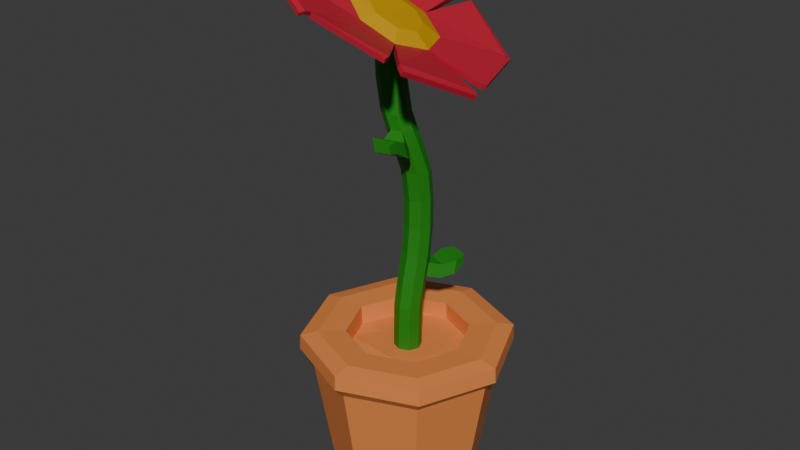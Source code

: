 # Source: flower-pot-red.blend  (saved by Blender 4.0.36; exported with 4.5.12 LTS)
import bpy
from mathutils import Matrix  # noqa: F401  (used for matrix-valued properties, if any)

bpy.ops.wm.read_factory_settings(use_empty=True)
scene = bpy.context.scene
scene.name = 'Scene'

# ---- collections
col_collection = bpy.data.collections.new('Collection'); scene.collection.children.link(col_collection)

# ---- materials (node trees are filled in below, after node groups)
mat_flower = bpy.data.materials.new('flower')
mat_flower.use_transparent_shadow = False
mat_middle = bpy.data.materials.new('middle')
mat_middle.use_transparent_shadow = False
mat_grass = bpy.data.materials.new('grass')
mat_grass.use_transparent_shadow = False
mat_pot = bpy.data.materials.new('pot')
mat_pot.use_transparent_shadow = False

# ---- material node trees
mat_flower.use_nodes = True; mat_flower.node_tree.nodes.clear()
_N = mat_flower.node_tree.nodes; _L = mat_flower.node_tree.links
n0 = _N.new('ShaderNodeBsdfPrincipled'); n0.name = 'Principled BSDF'; n0.location = (10, 300)
n0.inputs[0].default_value = (0.5314, 0.01536, 0.03994, 1.0)
n0.inputs[3].default_value = 1.45
n1 = _N.new('ShaderNodeOutputMaterial'); n1.name = 'Material Output'; n1.location = (300, 300)
_L.new(n0.outputs[0], n1.inputs[0])
n1.is_active_output = True
mat_middle.use_nodes = True; mat_middle.node_tree.nodes.clear()
_N = mat_middle.node_tree.nodes; _L = mat_middle.node_tree.links
n0 = _N.new('ShaderNodeBsdfPrincipled'); n0.name = 'Principled BSDF'; n0.location = (10, 300)
n0.inputs[0].default_value = (0.616, 0.3306, 0.0, 1.0)
n0.inputs[3].default_value = 1.45
n1 = _N.new('ShaderNodeOutputMaterial'); n1.name = 'Material Output'; n1.location = (300, 300)
_L.new(n0.outputs[0], n1.inputs[0])
n1.is_active_output = True
mat_grass.use_nodes = True; mat_grass.node_tree.nodes.clear()
_N = mat_grass.node_tree.nodes; _L = mat_grass.node_tree.links
n0 = _N.new('ShaderNodeBsdfPrincipled'); n0.name = 'Principled BSDF'; n0.location = (10, 300)
n0.inputs[0].default_value = (0.01813, 0.2247, 0.00923, 1.0)
n0.inputs[3].default_value = 1.45
n1 = _N.new('ShaderNodeOutputMaterial'); n1.name = 'Material Output'; n1.location = (300, 300)
_L.new(n0.outputs[0], n1.inputs[0])
n1.is_active_output = True
mat_pot.use_nodes = True; mat_pot.node_tree.nodes.clear()
_N = mat_pot.node_tree.nodes; _L = mat_pot.node_tree.links
n0 = _N.new('ShaderNodeBsdfPrincipled'); n0.name = 'Principled BSDF'; n0.location = (10, 300)
n0.inputs[0].default_value = (0.8001, 0.2505, 0.06562, 1.0)
n0.inputs[3].default_value = 1.45
n1 = _N.new('ShaderNodeOutputMaterial'); n1.name = 'Material Output'; n1.location = (300, 300)
_L.new(n0.outputs[0], n1.inputs[0])
n1.is_active_output = True

# ---- world
world_world = bpy.data.worlds.new('World'); scene.world = world_world
world_world.use_nodes = True; world_world.node_tree.nodes.clear()
_N = world_world.node_tree.nodes; _L = world_world.node_tree.links
n0 = _N.new('ShaderNodeOutputWorld'); n0.name = 'World Output'; n0.location = (300, 300)
n1 = _N.new('ShaderNodeBackground'); n1.name = 'Background'; n1.location = (10, 300)
n1.inputs[0].default_value = (0.05088, 0.05088, 0.05088, 1.0)
_L.new(n1.outputs[0], n0.inputs[0])
n0.is_active_output = True
world_world.color = (0.05088, 0.05088, 0.05088)
world_world.use_sun_shadow = False
world_world.sun_shadow_jitter_overblur = 0.0

# ---- meshes
me_circle = bpy.data.meshes.new('Circle')
me_circle.from_pydata([(0.203, 1.772, -0.2595), (-1.304, 1.258, -0.07206), (-2.058, -0.01345, 0.2216), (-1.544, -1.33, 0.3096), (-0.1118, -1.915, 0.1889), (1.348, -1.429, 0.06012), (2.026, -0.1552, -0.08721), (1.56, 1.186, -0.2359), (0.2033, 1.771, -0.02989), (-1.304, 1.258, 0.1581), (-2.058, -0.01249, 0.4524), (-1.545, -1.328, 0.541), (-0.1124, -1.913, 0.4203), (1.347, -1.428, 0.2909), (2.026, -0.1552, 0.1429), (1.56, 1.185, -0.006284), (0.1392, 1.02, 0.3041), (-0.7519, 0.7268, 0.4014), (-1.193, -0.02885, 0.5535), (-0.8963, -0.819, 0.6167), (-0.04915, -1.171, 0.5732), (0.8342, -0.8814, 0.4976), (1.246, -0.1251, 0.403), (0.9555, 0.6675, 0.3197), (-0.1118, -1.915, 0.1889), (1.348, -1.429, 0.06012), (1.347, -1.428, 0.2909), (-0.1124, -1.913, 0.4203), (-2.058, -0.01345, 0.2216), (-1.544, -1.33, 0.3096), (-1.545, -1.328, 0.541), (-2.058, -0.01249, 0.4524), (0.203, 1.772, -0.2595), (-1.304, 1.258, -0.07206), (-1.304, 1.258, 0.1581), (0.2033, 1.771, -0.02989), (1.56, 1.186, -0.2359), (0.203, 1.772, -0.2595), (0.2033, 1.771, -0.02989), (1.56, 1.185, -0.006284), (1.348, -1.429, 0.06012), (2.026, -0.1552, -0.08721), (2.026, -0.1552, 0.1429), (1.347, -1.428, 0.2909), (-1.544, -1.33, 0.3096), (-0.1118, -1.915, 0.1889), (-0.1124, -1.913, 0.4203), (-1.545, -1.328, 0.541), (-1.304, 1.258, -0.07206), (-2.058, -0.01345, 0.2216), (-2.058, -0.01249, 0.4524), (-1.304, 1.258, 0.1581), (2.026, -0.1552, -0.08721), (1.56, 1.186, -0.2359), (1.56, 1.185, -0.006284), (2.026, -0.1552, 0.1429), (2.489, -3.479, 1.053), (-0.4215, -4.517, 1.062), (-0.4167, -4.515, 1.283), (2.489, -3.479, 1.283), (-3.762, -3.01, 0.5975), (-4.972, -0.2259, 0.551), (-4.972, -0.226, 0.781), (-3.748, -3.009, 0.8), (-3.286, 3.332, 0.3095), (-0.03438, 4.475, -0.07702), (-0.08124, 4.474, 0.2457), (-3.334, 3.331, 0.6327), (0.4473, 4.474, -0.2753), (3.42, 3.236, -0.3509), (3.421, 3.236, -0.1213), (0.4177, 4.473, 0.01361), (4.554, -0.2947, 0.04669), (2.828, -3.22, 0.9202), (2.827, -3.22, 1.15), (4.554, -0.2953, 0.2762), (-0.7177, -4.511, 0.9192), (-3.439, -3.273, 0.4892), (-3.412, -3.272, 0.6673), (-0.691, -4.509, 1.097), (-4.956, 0.1431, 0.5271), (-3.505, 3.068, 0.2013), (-3.517, 3.067, 0.4545), (-4.956, 0.1429, 0.7572), (3.583, 2.969, -0.1672), (4.484, 0.07994, 0.1981), (4.485, 0.07936, 0.4278), (3.584, 2.968, 0.06238), (2.518, -3.698, 1.059), (-0.3247, -4.7, 1.13), (-0.3199, -4.699, 1.343), (2.518, -3.698, 1.281), (-4.02, -3.047, 0.6703), (-5.161, -0.3563, 0.5603), (-5.161, -0.3564, 0.7828), (-4.012, -3.046, 0.8772), (-3.314, 3.561, 0.3036), (-0.173, 4.658, -0.06181), (-0.2172, 4.658, 0.248), (-3.359, 3.56, 0.6138), (0.6395, 4.656, -0.3875), (3.488, 3.46, -0.4007), (3.488, 3.459, -0.1789), (0.6223, 4.655, -0.1307), (4.74, -0.4155, 0.03085), (3.105, -3.256, 0.811), (3.104, -3.256, 1.035), (4.74, -0.4161, 0.2531), (-0.7956, -4.691, 0.8228), (-3.469, -3.495, 0.4829), (-3.444, -3.493, 0.6564), (-0.7709, -4.689, 0.9973), (-5.132, 0.2735, 0.521), (-3.675, 3.114, 0.09591), (-3.679, 3.113, 0.3248), (-5.132, 0.2733, 0.7433), (3.77, 3.006, -0.09894), (4.637, 0.2175, 0.2623), (4.637, 0.217, 0.4845), (3.771, 3.005, 0.1229), (0.2077, 1.779, -0.3591), (-1.299, 1.266, -0.1717), (-2.054, -0.006989, 0.1219), (-1.54, -1.323, 0.21), (-0.107, -1.908, 0.08928), (1.352, -1.422, -0.03951), (2.03, -0.1483, -0.1869), (1.564, 1.193, -0.3356), (0.2014, 1.76, -0.1292), (-1.302, 1.248, 0.05864), (-2.055, -0.01645, 0.3525), (-1.543, -1.326, 0.4411), (-0.1145, -1.908, 0.3205), (1.341, -1.425, 0.1912), (2.017, -0.1576, 0.0433), (1.554, 1.177, -0.1057), (0.1329, 0.991, 0.2087), (-0.7499, 0.7009, 0.3049), (-1.187, -0.04322, 0.4547), (-0.8949, -0.8181, 0.5168), (-0.05649, -1.163, 0.4738), (0.8171, -0.8772, 0.3991), (1.223, -0.1343, 0.306), (0.9383, 0.6437, 0.2241), (-0.05158, -1.883, 0.1159), (1.287, -1.427, -0.01928), (1.318, -1.458, 0.2003), (-0.07499, -1.93, 0.3291), (-2.043, -0.08412, 0.1524), (-1.581, -1.263, 0.2443), (-1.567, -1.305, 0.4463), (-2.059, -0.04643, 0.3584), (0.1391, 1.76, -0.3355), (-1.235, 1.304, -0.1276), (-1.286, 1.284, 0.06319), (0.1677, 1.771, -0.1233), (1.503, 1.241, -0.2968), (0.2839, 1.767, -0.3181), (0.2328, 1.769, -0.1254), (1.538, 1.205, -0.1018), (1.385, -1.362, -0.003318), (2.008, -0.2147, -0.1657), (2.028, -0.1951, 0.05121), (1.379, -1.416, 0.1968), (-1.484, -1.367, 0.2393), (-0.1751, -1.883, 0.1185), (-0.1473, -1.911, 0.3266), (-1.524, -1.355, 0.447), (-1.34, 1.205, -0.149), (-2.04, 0.06754, 0.1659), (-2.062, 0.01594, 0.3566), (-1.329, 1.231, 0.06516), (2.009, -0.07955, -0.1505), (1.605, 1.13, -0.3048), (1.584, 1.16, -0.1001), (2.027, -0.1257, 0.04735), (2.41, -3.489, 1.114), (-0.3484, -4.491, 1.125), (-0.3397, -4.512, 1.22), (2.427, -3.517, 1.214), (-3.783, -2.939, 0.6638), (-4.939, -0.2944, 0.616), (-4.954, -0.3, 0.7161), (-3.784, -2.94, 0.7366), (-3.215, 3.363, 0.3726), (-0.1046, 4.445, -0.01218), (-0.1517, 4.449, 0.1793), (-3.267, 3.365, 0.5661), (0.5213, 4.445, -0.2145), (3.358, 3.284, -0.2884), (3.35, 3.26, -0.1876), (0.4805, 4.434, -0.0538), (4.536, -0.364, 0.1166), (2.869, -3.142, 0.967), (2.858, -3.165, 1.072), (4.525, -0.3702, 0.2168), (-0.7945, -4.49, 0.9797), (-3.369, -3.31, 0.5511), (-3.343, -3.302, 0.6022), (-0.7503, -4.486, 1.02), (-4.934, 0.2217, 0.5851), (-3.545, 3.001, 0.2637), (-3.542, 3.003, 0.3826), (-4.923, 0.2069, 0.6879), (3.602, 2.902, -0.09528), (4.445, 0.1481, 0.2593), (4.463, 0.1513, 0.3618), (3.628, 2.899, 0.006359), (2.45, -3.65, 1.114), (-0.2918, -4.62, 1.18), (-0.294, -4.628, 1.278), (2.448, -3.661, 1.22), (-3.977, -2.972, 0.7209), (-5.079, -0.3742, 0.6148), (-5.087, -0.3844, 0.721), (-3.976, -2.981, 0.8102), (-3.247, 3.518, 0.3637), (-0.1978, 4.582, -0.002216), (-0.2388, 4.578, 0.1912), (-3.289, 3.516, 0.5581), (0.6554, 4.589, -0.3149), (3.417, 3.436, -0.3346), (3.411, 3.415, -0.2245), (0.6361, 4.566, -0.1738), (4.671, -0.4351, 0.1006), (3.079, -3.182, 0.8729), (3.06, -3.185, 0.9799), (4.653, -0.435, 0.2085), (-0.8202, -4.619, 0.8883), (-3.398, -3.466, 0.547), (-3.373, -3.447, 0.6026), (-0.8079, -4.61, 0.9491), (-5.058, 0.3038, 0.5804), (-3.644, 3.055, 0.17), (-3.643, 3.029, 0.2854), (-5.047, 0.2804, 0.6924), (3.72, 2.935, -0.04986), (4.55, 0.2394, 0.3063), (4.573, 0.2374, 0.4108), (3.739, 2.935, 0.05908)], [], [(1, 0, 7, 6, 5, 4, 3, 2), (15, 8, 16, 23), (42, 43, 74, 75), (28, 29, 60, 61), (48, 49, 80, 81), (41, 42, 75, 72), (43, 40, 73, 74), (34, 35, 66, 67), (54, 55, 86, 87), (40, 41, 72, 73), (17, 18, 19, 20, 21, 22, 23, 16), (13, 14, 22, 21), (11, 12, 20, 19), (9, 10, 18, 17), (14, 15, 23, 22), (12, 13, 21, 20), (10, 11, 19, 18), (8, 9, 17, 16), (4, 5, 25, 24), (5, 13, 26, 25), (13, 12, 27, 26), (12, 4, 24, 27), (2, 3, 29, 28), (3, 11, 30, 29), (11, 10, 31, 30), (10, 2, 28, 31), (0, 1, 33, 32), (1, 9, 34, 33), (9, 8, 35, 34), (8, 0, 32, 35), (7, 0, 37, 36), (0, 8, 38, 37), (8, 15, 39, 38), (15, 7, 36, 39), (5, 6, 41, 40), (6, 14, 42, 41), (14, 13, 43, 42), (13, 5, 40, 43), (3, 4, 45, 44), (4, 12, 46, 45), (12, 11, 47, 46), (11, 3, 44, 47), (1, 2, 49, 48), (2, 10, 50, 49), (10, 9, 51, 50), (9, 1, 48, 51), (6, 7, 53, 52), (7, 15, 54, 53), (15, 14, 55, 54), (14, 6, 52, 55), (69, 68, 100, 101), (82, 81, 113, 114), (67, 66, 98, 99), (81, 80, 112, 113), (64, 67, 99, 96), (79, 78, 110, 111), (66, 65, 97, 98), (76, 79, 111, 108), (51, 48, 81, 82), (31, 28, 61, 62), (49, 50, 83, 80), (29, 30, 63, 60), (36, 37, 68, 69), (50, 51, 82, 83), (30, 31, 62, 63), (39, 36, 69, 70), (37, 38, 71, 68), (44, 45, 76, 77), (24, 25, 56, 57), (38, 39, 70, 71), (47, 44, 77, 78), (27, 24, 57, 58), (45, 46, 79, 76), (25, 26, 59, 56), (52, 53, 84, 85), (32, 33, 64, 65), (46, 47, 78, 79), (26, 27, 58, 59), (55, 52, 85, 86), (35, 32, 65, 66), (53, 54, 87, 84), (33, 34, 67, 64), (89, 88, 91, 90), (93, 92, 95, 94), (97, 96, 99, 98), (101, 100, 103, 102), (105, 104, 107, 106), (109, 108, 111, 110), (113, 112, 115, 114), (117, 116, 119, 118), (80, 83, 115, 112), (70, 69, 101, 102), (57, 56, 88, 89), (83, 82, 114, 115), (68, 71, 103, 100), (58, 57, 89, 90), (85, 84, 116, 117), (71, 70, 102, 103), (56, 59, 91, 88), (86, 85, 117, 118), (73, 72, 104, 105), (59, 58, 90, 91), (84, 87, 119, 116), (74, 73, 105, 106), (61, 60, 92, 93), (87, 86, 118, 119), (72, 75, 107, 104), (62, 61, 93, 94), (75, 74, 106, 107), (60, 63, 95, 92), (77, 76, 108, 109), (63, 62, 94, 95), (78, 77, 109, 110), (65, 64, 96, 97), (121, 120, 127, 126, 125, 124, 123, 122), (135, 128, 136, 143), (162, 163, 194, 195), (148, 149, 180, 181), (168, 169, 200, 201), (161, 162, 195, 192), (163, 160, 193, 194), (154, 155, 186, 187), (174, 175, 206, 207), (160, 161, 192, 193), (137, 138, 139, 140, 141, 142, 143, 136), (133, 134, 142, 141), (131, 132, 140, 139), (129, 130, 138, 137), (134, 135, 143, 142), (132, 133, 141, 140), (130, 131, 139, 138), (128, 129, 137, 136), (124, 125, 145, 144), (125, 133, 146, 145), (133, 132, 147, 146), (132, 124, 144, 147), (122, 123, 149, 148), (123, 131, 150, 149), (131, 130, 151, 150), (130, 122, 148, 151), (120, 121, 153, 152), (121, 129, 154, 153), (129, 128, 155, 154), (128, 120, 152, 155), (127, 120, 157, 156), (120, 128, 158, 157), (128, 135, 159, 158), (135, 127, 156, 159), (125, 126, 161, 160), (126, 134, 162, 161), (134, 133, 163, 162), (133, 125, 160, 163), (123, 124, 165, 164), (124, 132, 166, 165), (132, 131, 167, 166), (131, 123, 164, 167), (121, 122, 169, 168), (122, 130, 170, 169), (130, 129, 171, 170), (129, 121, 168, 171), (126, 127, 173, 172), (127, 135, 174, 173), (135, 134, 175, 174), (134, 126, 172, 175), (189, 188, 220, 221), (202, 201, 233, 234), (187, 186, 218, 219), (201, 200, 232, 233), (184, 187, 219, 216), (199, 198, 230, 231), (186, 185, 217, 218), (196, 199, 231, 228), (171, 168, 201, 202), (151, 148, 181, 182), (169, 170, 203, 200), (149, 150, 183, 180), (156, 157, 188, 189), (170, 171, 202, 203), (150, 151, 182, 183), (159, 156, 189, 190), (157, 158, 191, 188), (164, 165, 196, 197), (144, 145, 176, 177), (158, 159, 190, 191), (167, 164, 197, 198), (147, 144, 177, 178), (165, 166, 199, 196), (145, 146, 179, 176), (172, 173, 204, 205), (152, 153, 184, 185), (166, 167, 198, 199), (146, 147, 178, 179), (175, 172, 205, 206), (155, 152, 185, 186), (173, 174, 207, 204), (153, 154, 187, 184), (209, 208, 211, 210), (213, 212, 215, 214), (217, 216, 219, 218), (221, 220, 223, 222), (225, 224, 227, 226), (229, 228, 231, 230), (233, 232, 235, 234), (237, 236, 239, 238), (200, 203, 235, 232), (190, 189, 221, 222), (177, 176, 208, 209), (203, 202, 234, 235), (188, 191, 223, 220), (178, 177, 209, 210), (205, 204, 236, 237), (191, 190, 222, 223), (176, 179, 211, 208), (206, 205, 237, 238), (193, 192, 224, 225), (179, 178, 210, 211), (204, 207, 239, 236), (194, 193, 225, 226), (181, 180, 212, 213), (207, 206, 238, 239), (192, 195, 227, 224), (182, 181, 213, 214), (195, 194, 226, 227), (180, 183, 215, 212), (197, 196, 228, 229), (183, 182, 214, 215), (198, 197, 229, 230), (185, 184, 216, 217)])
me_circle.polygons.foreach_set('material_index', [0, 1, 0, 0, 0, 0, 0, 0, 0, 0, 1, 1, 1, 1, 1, 1, 1, 1, 0, 0, 0, 0, 0, 0, 0, 0, 0, 0, 0, 0, 0, 0, 0, 0, 0, 0, 0, 0, 0, 0, 0, 0, 0, 0, 0, 0, 0, 0, 0, 0, 0, 0, 0, 0, 0, 0, 0, 0, 0, 0, 0, 0, 0, 0, 0, 0, 0, 0, 0, 0, 0, 0, 0, 0, 0, 0, 0, 0, 0, 0, 0, 0, 0, 0, 0, 0, 0, 0, 0, 0, 0, 0, 0, 0, 0, 0, 0, 0, 0, 0, 0, 0, 0, 0, 0, 0, 0, 0, 0, 0, 0, 0, 0, 0, 0, 0, 0, 0, 0, 0, 0, 0, 0, 0, 0, 0, 0, 0, 0, 0, 0, 0, 0, 0, 0, 0, 0, 0, 0, 0, 0, 0, 0, 0, 0, 0, 0, 0, 0, 0, 0, 0, 0, 0, 0, 0, 0, 0, 0, 0, 0, 0, 0, 0, 0, 0, 0, 0, 0, 0, 0, 0, 0, 0, 0, 0, 0, 0, 0, 0, 0, 0, 0, 0, 0, 0, 0, 0, 0, 0, 0, 0, 0, 0, 0, 0, 0, 0, 0, 0, 0, 0, 0, 0, 0, 0, 0, 0, 0, 0, 0, 0, 0, 0, 0, 0, 0, 0, 0, 0, 0, 0, 0, 0, 0, 0, 0, 0])
_uv = me_circle.uv_layers.new(name='UVMap')
_uv.uv.foreach_set('vector', [0.0, 0.0, 0.0, 0.0, 0.0, 0.0, 0.0, 0.0, 0.0, 0.0, 0.0, 0.0, 0.0, 0.0, 0.0, 0.0, 0.0, 0.0, 0.0, 0.0, 0.0, 0.0, 0.0, 0.0, 0.0, 0.0, 0.0, 0.0, 0.0, 0.0, 0.0, 0.0, 0.0, 0.0, 0.0, 0.0, 0.0, 0.0, 0.0, 0.0, 0.0, 0.0, 0.0, 0.0, 0.0, 0.0, 0.0, 0.0, 0.0, 0.0, 0.0, 0.0, 0.0, 0.0, 0.0, 0.0, 0.0, 0.0, 0.0, 0.0, 0.0, 0.0, 0.0, 0.0, 0.0, 0.0, 0.0, 0.0, 0.0, 0.0, 0.0, 0.0, 0.0, 0.0, 0.0, 0.0, 0.0, 0.0, 0.0, 0.0, 0.0, 0.0, 0.0, 0.0, 0.0, 0.0, 0.0, 0.0, 0.0, 0.0, 0.0, 0.0, 0.0, 0.0, 0.0, 0.0, 0.0, 0.0, 0.0, 0.0, 0.0, 0.0, 0.0, 0.0, 0.0, 0.0, 0.0, 0.0, 0.0, 0.0, 0.0, 0.0, 0.0, 0.0, 0.0, 0.0, 0.0, 0.0, 0.0, 0.0, 0.0, 0.0, 0.0, 0.0, 0.0, 0.0, 0.0, 0.0, 0.0, 0.0, 0.0, 0.0, 0.0, 0.0, 0.0, 0.0, 0.0, 0.0, 0.0, 0.0, 0.0, 0.0, 0.0, 0.0, 0.0, 0.0, 0.0, 0.0, 0.0, 0.0, 0.0, 0.0, 0.0, 0.0, 0.0, 0.0, 0.0, 0.0, 0.0, 0.0, 0.0, 0.0, 0.0, 0.0, 0.0, 0.0, 0.0, 0.0, 0.0, 0.0, 0.0, 0.0, 0.0, 0.0, 0.0, 0.0, 0.0, 0.0, 0.0, 0.0, 0.0, 0.0, 0.0, 0.0, 0.0, 0.0, 0.0, 0.0, 0.0, 0.0, 0.0, 0.0, 0.0, 0.0, 0.0, 0.0, 0.0, 0.0, 0.0, 0.0, 0.0, 0.0, 0.0, 0.0, 0.0, 0.0, 0.0, 0.0, 0.0, 0.0, 0.0, 0.0, 0.0, 0.0, 0.0, 0.0, 0.0, 0.0, 0.0, 0.0, 0.0, 0.0, 0.0, 0.0, 0.0, 0.0, 0.0, 0.0, 0.0, 0.0, 0.0, 0.0, 0.0, 0.0, 0.0, 0.0, 0.0, 0.0, 0.0, 0.0, 0.0, 0.0, 0.0, 0.0, 0.0, 0.0, 0.0, 0.0, 0.0, 0.0, 0.0, 0.0, 0.0, 0.0, 0.0, 0.0, 0.0, 0.0, 0.0, 0.0, 0.0, 0.0, 0.0, 0.0, 0.0, 0.0, 0.0, 0.0, 0.0, 0.0, 0.0, 0.0, 0.0, 0.0, 0.0, 0.0, 0.0, 0.0, 0.0, 0.0, 0.0, 0.0, 0.0, 0.0, 0.0, 0.0, 0.0, 0.0, 0.0, 0.0, 0.0, 0.0, 0.0, 0.0, 0.0, 0.0, 0.0, 0.0, 0.0, 0.0, 0.0, 0.0, 0.0, 0.0, 0.0, 0.0, 0.0, 0.0, 0.0, 0.0, 0.0, 0.0, 0.0, 0.0, 0.0, 0.0, 0.0, 0.0, 0.0, 0.0, 0.0, 0.0, 0.0, 0.0, 0.0, 0.0, 0.0, 0.0, 0.0, 0.0, 0.0, 0.0, 0.0, 0.0, 0.0, 0.0, 0.0, 0.0, 0.0, 0.0, 0.0, 0.0, 0.0, 0.0, 0.0, 0.0, 0.0, 0.0, 0.0, 0.0, 0.0, 0.0, 0.0, 0.0, 0.0, 0.0, 0.0, 0.0, 0.0, 0.0, 0.0, 0.0, 0.0, 0.0, 0.0, 0.0, 0.0, 0.0, 0.0, 0.0, 0.0, 0.0, 0.0, 0.0, 0.0, 0.0, 0.0, 0.0, 0.0, 0.0, 0.0, 0.0, 0.0, 0.0, 0.0, 0.0, 0.0, 0.0, 0.0, 0.0, 0.0, 0.0, 0.0, 0.0, 0.0, 0.0, 0.0, 0.0, 0.0, 0.0, 0.0, 0.0, 0.0, 0.0, 0.0, 0.0, 0.0, 0.0, 0.0, 0.0, 0.0, 0.0, 0.0, 0.0, 0.0, 0.0, 0.0, 0.0, 0.0, 0.0, 0.0, 0.0, 0.0, 0.0, 0.0, 0.0, 0.0, 0.0, 0.0, 0.0, 0.0, 0.0, 0.0, 0.0, 0.0, 0.0, 0.0, 0.0, 0.0, 0.0, 0.0, 0.0, 0.0, 0.0, 0.0, 0.0, 0.0, 0.0, 0.0, 0.0, 0.0, 0.0, 0.0, 0.0, 0.0, 0.0, 0.0, 0.0, 0.0, 0.0, 0.0, 0.0, 0.0, 0.0, 0.0, 0.0, 0.0, 0.0, 0.0, 0.0, 0.0, 0.0, 0.0, 0.0, 0.0, 0.0, 0.0, 0.0, 0.0, 0.0, 0.0, 0.0, 0.0, 0.0, 0.0, 0.0, 0.0, 0.0, 0.0, 0.0, 0.0, 0.0, 0.0, 0.0, 0.0, 0.0, 0.0, 0.0, 0.0, 0.0, 0.0, 0.0, 0.0, 0.0, 0.0, 0.0, 0.0, 0.0, 0.0, 0.0, 0.0, 0.0, 0.0, 0.0, 0.0, 0.0, 0.0, 0.0, 0.0, 0.0, 0.0, 0.0, 0.0, 0.0, 0.0, 0.0, 0.0, 0.0, 0.0, 0.0, 0.0, 0.0, 0.0, 0.0, 0.0, 0.0, 0.0, 0.0, 0.0, 0.0, 0.0, 0.0, 0.0, 0.0, 0.0, 0.0, 0.0, 0.0, 0.0, 0.0, 0.0, 0.0, 0.0, 0.0, 0.0, 0.0, 0.0, 0.0, 0.0, 0.0, 0.0, 0.0, 0.0, 0.0, 0.0, 0.0, 0.0, 0.0, 0.0, 0.0, 0.0, 0.0, 0.0, 0.0, 0.0, 0.0, 0.0, 0.0, 0.0, 0.0, 0.0, 0.0, 0.0, 0.0, 0.0, 0.0, 0.0, 0.0, 0.0, 0.0, 0.0, 0.0, 0.0, 0.0, 0.0, 0.0, 0.0, 0.0, 0.0, 0.0, 0.0, 0.0, 0.0, 0.0, 0.0, 0.0, 0.0, 0.0, 0.0, 0.0, 0.0, 0.0, 0.0, 0.0, 0.0, 0.0, 0.0, 0.0, 0.0, 0.0, 0.0, 0.0, 0.0, 0.0, 0.0, 0.0, 0.0, 0.0, 0.0, 0.0, 0.0, 0.0, 0.0, 0.0, 0.0, 0.0, 0.0, 0.0, 0.0, 0.0, 0.0, 0.0, 0.0, 0.0, 0.0, 0.0, 0.0, 0.0, 0.0, 0.0, 0.0, 0.0, 0.0, 0.0, 0.0, 0.0, 0.0, 0.0, 0.0, 0.0, 0.0, 0.0, 0.0, 0.0, 0.0, 0.0, 0.0, 0.0, 0.0, 0.0, 0.0, 0.0, 0.0, 0.0, 0.0, 0.0, 0.0, 0.0, 0.0, 0.0, 0.0, 0.0, 0.0, 0.0, 0.0, 0.0, 0.0, 0.0, 0.0, 0.0, 0.0, 0.0, 0.0, 0.0, 0.0, 0.0, 0.0, 0.0, 0.0, 0.0, 0.0, 0.0, 0.0, 0.0, 0.0, 0.0, 0.0, 0.0, 0.0, 0.0, 0.0, 0.0, 0.0, 0.0, 0.0, 0.0, 0.0, 0.0, 0.0, 0.0, 0.0, 0.0, 0.0, 0.0, 0.0, 0.0, 0.0, 0.0, 0.0, 0.0, 0.0, 0.0, 0.0, 0.0, 0.0, 0.0, 0.0, 0.0, 0.0, 0.0, 0.0, 0.0, 0.0, 0.0, 0.0, 0.0, 0.0, 0.0, 0.0, 0.0, 0.0, 0.0, 0.0, 0.0, 0.0, 0.0, 0.0, 0.0, 0.0, 0.0, 0.0, 0.0, 0.0, 0.0, 0.0, 0.0, 0.0, 0.0, 0.0, 0.0, 0.0, 0.0, 0.0, 0.0, 0.0, 0.0, 0.0, 0.0, 0.0, 0.0, 0.0, 0.0, 0.0, 0.0, 0.0, 0.0, 0.0, 0.0, 0.0, 0.0, 0.0, 0.0, 0.0, 0.0, 0.0, 0.0, 0.0, 0.0, 0.0, 0.0, 0.0, 0.0, 0.0, 0.0, 0.0, 0.0, 0.0, 0.0, 0.0, 0.0, 0.0, 0.0, 0.0, 0.0, 0.0, 0.0, 0.0, 0.0, 0.0, 0.0, 0.0, 0.0, 0.0, 0.0, 0.0, 0.0, 0.0, 0.0, 0.0, 0.0, 0.0, 0.0, 0.0, 0.0, 0.0, 0.0, 0.0, 0.0, 0.0, 0.0, 0.0, 0.0, 0.0, 0.0, 0.0, 0.0, 0.0, 0.0, 0.0, 0.0, 0.0, 0.0, 0.0, 0.0, 0.0, 0.0, 0.0, 0.0, 0.0, 0.0, 0.0, 0.0, 0.0, 0.0, 0.0, 0.0, 0.0, 0.0, 0.0, 0.0, 0.0, 0.0, 0.0, 0.0, 0.0, 0.0, 0.0, 0.0, 0.0, 0.0, 0.0, 0.0, 0.0, 0.0, 0.0, 0.0, 0.0, 0.0, 0.0, 0.0, 0.0, 0.0, 0.0, 0.0, 0.0, 0.0, 0.0, 0.0, 0.0, 0.0, 0.0, 0.0, 0.0, 0.0, 0.0, 0.0, 0.0, 0.0, 0.0, 0.0, 0.0, 0.0, 0.0, 0.0, 0.0, 0.0, 0.0, 0.0, 0.0, 0.0, 0.0, 0.0, 0.0, 0.0, 0.0, 0.0, 0.0, 0.0, 0.0, 0.0, 0.0, 0.0, 0.0, 0.0, 0.0, 0.0, 0.0, 0.0, 0.0, 0.0, 0.0, 0.0, 0.0, 0.0, 0.0, 0.0, 0.0, 0.0, 0.0, 0.0, 0.0, 0.0, 0.0, 0.0, 0.0, 0.0, 0.0, 0.0, 0.0, 0.0, 0.0, 0.0, 0.0, 0.0, 0.0, 0.0, 0.0, 0.0, 0.0, 0.0, 0.0, 0.0, 0.0, 0.0, 0.0, 0.0, 0.0, 0.0, 0.0, 0.0, 0.0, 0.0, 0.0, 0.0, 0.0, 0.0, 0.0, 0.0, 0.0, 0.0, 0.0, 0.0, 0.0, 0.0, 0.0, 0.0, 0.0, 0.0, 0.0, 0.0, 0.0, 0.0, 0.0, 0.0, 0.0, 0.0, 0.0, 0.0, 0.0, 0.0, 0.0, 0.0, 0.0, 0.0, 0.0, 0.0, 0.0, 0.0, 0.0, 0.0, 0.0, 0.0, 0.0, 0.0, 0.0, 0.0, 0.0, 0.0, 0.0, 0.0, 0.0, 0.0, 0.0, 0.0, 0.0, 0.0, 0.0, 0.0, 0.0, 0.0, 0.0, 0.0, 0.0, 0.0, 0.0, 0.0, 0.0, 0.0, 0.0, 0.0, 0.0, 0.0, 0.0, 0.0, 0.0, 0.0, 0.0, 0.0, 0.0, 0.0, 0.0, 0.0, 0.0, 0.0, 0.0, 0.0, 0.0, 0.0, 0.0, 0.0, 0.0, 0.0, 0.0, 0.0, 0.0, 0.0, 0.0, 0.0, 0.0, 0.0, 0.0, 0.0, 0.0, 0.0, 0.0, 0.0, 0.0, 0.0, 0.0, 0.0, 0.0, 0.0, 0.0, 0.0, 0.0, 0.0, 0.0, 0.0, 0.0, 0.0, 0.0, 0.0, 0.0, 0.0, 0.0, 0.0, 0.0, 0.0, 0.0, 0.0, 0.0, 0.0, 0.0, 0.0, 0.0, 0.0, 0.0, 0.0, 0.0, 0.0, 0.0, 0.0, 0.0, 0.0, 0.0, 0.0, 0.0, 0.0, 0.0, 0.0, 0.0, 0.0, 0.0, 0.0, 0.0, 0.0, 0.0, 0.0, 0.0, 0.0, 0.0, 0.0, 0.0, 0.0, 0.0, 0.0, 0.0, 0.0, 0.0, 0.0, 0.0, 0.0, 0.0, 0.0, 0.0, 0.0, 0.0, 0.0, 0.0, 0.0, 0.0, 0.0, 0.0, 0.0, 0.0, 0.0, 0.0, 0.0, 0.0, 0.0, 0.0, 0.0, 0.0, 0.0, 0.0, 0.0, 0.0, 0.0, 0.0, 0.0, 0.0, 0.0, 0.0, 0.0, 0.0, 0.0, 0.0, 0.0, 0.0, 0.0, 0.0, 0.0, 0.0, 0.0, 0.0, 0.0, 0.0, 0.0, 0.0, 0.0, 0.0, 0.0, 0.0, 0.0, 0.0, 0.0, 0.0, 0.0, 0.0, 0.0, 0.0, 0.0, 0.0, 0.0, 0.0, 0.0, 0.0, 0.0, 0.0, 0.0, 0.0, 0.0, 0.0, 0.0, 0.0, 0.0, 0.0, 0.0, 0.0, 0.0, 0.0, 0.0, 0.0, 0.0, 0.0, 0.0, 0.0, 0.0, 0.0, 0.0, 0.0, 0.0, 0.0, 0.0, 0.0, 0.0, 0.0, 0.0, 0.0, 0.0, 0.0, 0.0, 0.0, 0.0, 0.0, 0.0, 0.0, 0.0, 0.0, 0.0, 0.0, 0.0, 0.0, 0.0, 0.0, 0.0, 0.0, 0.0, 0.0, 0.0, 0.0, 0.0, 0.0, 0.0, 0.0, 0.0, 0.0, 0.0, 0.0, 0.0, 0.0, 0.0, 0.0, 0.0, 0.0, 0.0, 0.0, 0.0, 0.0, 0.0, 0.0, 0.0, 0.0, 0.0, 0.0, 0.0, 0.0, 0.0, 0.0, 0.0, 0.0, 0.0, 0.0, 0.0, 0.0, 0.0, 0.0, 0.0, 0.0, 0.0, 0.0, 0.0, 0.0, 0.0, 0.0, 0.0, 0.0, 0.0, 0.0, 0.0, 0.0, 0.0, 0.0, 0.0, 0.0, 0.0, 0.0, 0.0, 0.0, 0.0, 0.0, 0.0, 0.0, 0.0, 0.0, 0.0, 0.0, 0.0, 0.0, 0.0, 0.0, 0.0, 0.0, 0.0, 0.0, 0.0, 0.0, 0.0, 0.0, 0.0, 0.0, 0.0, 0.0, 0.0, 0.0, 0.0, 0.0, 0.0, 0.0, 0.0, 0.0, 0.0, 0.0, 0.0, 0.0, 0.0, 0.0, 0.0, 0.0, 0.0, 0.0, 0.0, 0.0, 0.0, 0.0, 0.0, 0.0, 0.0, 0.0, 0.0, 0.0, 0.0, 0.0, 0.0, 0.0, 0.0, 0.0, 0.0, 0.0, 0.0, 0.0, 0.0, 0.0, 0.0, 0.0, 0.0, 0.0, 0.0, 0.0, 0.0, 0.0, 0.0, 0.0, 0.0, 0.0, 0.0, 0.0, 0.0, 0.0, 0.0, 0.0, 0.0, 0.0, 0.0, 0.0, 0.0, 0.0, 0.0, 0.0, 0.0, 0.0, 0.0, 0.0, 0.0, 0.0, 0.0, 0.0, 0.0, 0.0, 0.0, 0.0, 0.0, 0.0, 0.0, 0.0, 0.0, 0.0, 0.0, 0.0, 0.0, 0.0, 0.0, 0.0, 0.0, 0.0, 0.0, 0.0, 0.0, 0.0, 0.0, 0.0, 0.0, 0.0, 0.0, 0.0, 0.0, 0.0, 0.0, 0.0, 0.0, 0.0, 0.0, 0.0, 0.0, 0.0, 0.0, 0.0, 0.0, 0.0, 0.0, 0.0, 0.0, 0.0, 0.0, 0.0, 0.0, 0.0, 0.0, 0.0, 0.0, 0.0, 0.0, 0.0, 0.0, 0.0, 0.0, 0.0, 0.0, 0.0, 0.0, 0.0, 0.0, 0.0, 0.0, 0.0, 0.0, 0.0, 0.0, 0.0, 0.0, 0.0, 0.0, 0.0, 0.0, 0.0, 0.0, 0.0, 0.0, 0.0, 0.0, 0.0, 0.0, 0.0, 0.0, 0.0, 0.0, 0.0, 0.0, 0.0, 0.0, 0.0, 0.0, 0.0, 0.0, 0.0, 0.0, 0.0, 0.0, 0.0, 0.0, 0.0, 0.0, 0.0, 0.0, 0.0, 0.0, 0.0, 0.0, 0.0, 0.0, 0.0, 0.0, 0.0, 0.0, 0.0, 0.0, 0.0, 0.0, 0.0, 0.0, 0.0, 0.0, 0.0, 0.0, 0.0, 0.0, 0.0, 0.0, 0.0, 0.0, 0.0, 0.0, 0.0, 0.0, 0.0, 0.0, 0.0, 0.0, 0.0, 0.0, 0.0, 0.0, 0.0, 0.0, 0.0, 0.0, 0.0, 0.0, 0.0, 0.0, 0.0, 0.0, 0.0, 0.0, 0.0, 0.0, 0.0, 0.0, 0.0, 0.0, 0.0, 0.0, 0.0, 0.0, 0.0, 0.0, 0.0, 0.0, 0.0, 0.0, 0.0, 0.0, 0.0, 0.0, 0.0, 0.0, 0.0, 0.0, 0.0, 0.0, 0.0, 0.0, 0.0, 0.0, 0.0, 0.0, 0.0, 0.0, 0.0, 0.0, 0.0, 0.0, 0.0, 0.0, 0.0, 0.0, 0.0, 0.0, 0.0, 0.0, 0.0, 0.0, 0.0, 0.0, 0.0, 0.0, 0.0, 0.0, 0.0, 0.0, 0.0, 0.0, 0.0, 0.0, 0.0, 0.0, 0.0, 0.0, 0.0, 0.0, 0.0, 0.0, 0.0, 0.0, 0.0, 0.0, 0.0, 0.0, 0.0, 0.0, 0.0, 0.0, 0.0, 0.0, 0.0, 0.0, 0.0, 0.0, 0.0, 0.0, 0.0, 0.0, 0.0, 0.0, 0.0, 0.0, 0.0, 0.0, 0.0, 0.0, 0.0, 0.0, 0.0, 0.0, 0.0, 0.0, 0.0, 0.0, 0.0, 0.0, 0.0, 0.0, 0.0, 0.0, 0.0, 0.0, 0.0, 0.0, 0.0, 0.0, 0.0, 0.0, 0.0, 0.0, 0.0, 0.0, 0.0, 0.0, 0.0, 0.0, 0.0, 0.0, 0.0, 0.0, 0.0, 0.0, 0.0, 0.0, 0.0, 0.0, 0.0, 0.0, 0.0, 0.0, 0.0, 0.0, 0.0, 0.0, 0.0, 0.0, 0.0, 0.0, 0.0, 0.0, 0.0, 0.0, 0.0, 0.0, 0.0, 0.0, 0.0, 0.0, 0.0, 0.0, 0.0, 0.0, 0.0, 0.0, 0.0, 0.0, 0.0, 0.0, 0.0, 0.0, 0.0, 0.0, 0.0, 0.0, 0.0, 0.0, 0.0, 0.0, 0.0, 0.0, 0.0, 0.0, 0.0, 0.0, 0.0, 0.0, 0.0, 0.0, 0.0, 0.0, 0.0, 0.0, 0.0, 0.0, 0.0, 0.0, 0.0, 0.0, 0.0, 0.0, 0.0, 0.0, 0.0, 0.0, 0.0, 0.0, 0.0, 0.0, 0.0, 0.0, 0.0, 0.0, 0.0, 0.0, 0.0, 0.0, 0.0, 0.0, 0.0, 0.0, 0.0, 0.0, 0.0, 0.0, 0.0, 0.0, 0.0, 0.0, 0.0, 0.0, 0.0, 0.0, 0.0, 0.0, 0.0, 0.0, 0.0, 0.0, 0.0, 0.0, 0.0, 0.0, 0.0, 0.0, 0.0, 0.0, 0.0, 0.0, 0.0, 0.0, 0.0, 0.0, 0.0, 0.0, 0.0, 0.0, 0.0, 0.0, 0.0, 0.0, 0.0, 0.0, 0.0, 0.0, 0.0, 0.0, 0.0, 0.0, 0.0, 0.0, 0.0, 0.0])
me_circle.materials.append(mat_flower)
me_circle.materials.append(mat_middle)
me_circle.update()
me_circle_001 = bpy.data.meshes.new('Circle.001')
me_circle_001.from_pydata([(-1.132e-05, 1.0, -7.629e-06), (-0.7071, 0.7071, 0.0), (-1.0, 0.0, 0.0), (-0.7071, -0.7071, 0.0), (0.0, -1.0, 0.0), (0.7071, -0.7071, 0.0), (1.0, 0.0, 0.0), (0.7071, 0.7071, -1.144e-05), (-1.209, 0.1203, 25.36), (-0.4459, 0.2841, 25.26), (-1.661, -0.5325, 25.29), (-1.531, -1.291, 25.09), (-0.9058, -1.701, 24.88), (-0.1546, -1.52, 24.79), (0.2952, -0.8675, 24.86), (0.18, -0.1253, 25.05), (-1.0, 0.001289, 2.082), (-0.9943, 0.04262, 4.15), (-0.9511, 0.3317, 6.135), (-0.8987, 0.6838, 8.099), (-0.8756, 0.848, 10.13), (-0.8792, 0.8528, 12.21), (-0.9092, 0.6522, 14.34), (-1.199, 0.0367, 16.53), (-1.678, -0.4573, 18.76), (-2.135, -0.3089, 21.0), (-2.156, -0.3065, 23.23), (-1.725, 0.3542, 23.29), (-1.755, 0.3639, 21.03), (-1.34, 0.2363, 18.76), (-0.8808, 0.7557, 16.53), (-0.6151, 1.381, 14.34), (-0.5847, 1.572, 12.2), (-0.5809, 1.567, 10.11), (-0.6047, 1.402, 8.087), (-0.6579, 1.049, 6.125), (-0.7019, 0.7552, 4.145), (-0.708, 0.7098, 2.082), (0.7058, 0.7115, 2.081), (0.715, 0.7762, 4.138), (0.7652, 1.106, 6.109), (0.8242, 1.49, 8.065), (0.8515, 1.673, 10.09), (0.8475, 1.678, 12.18), (0.8264, 1.451, 14.31), (0.5945, 0.7624, 16.49), (0.1404, 0.1703, 18.71), (-0.2971, 0.2129, 20.89), (-0.3116, 0.1316, 23.04), (-0.161, -0.6005, 22.88), (-0.0822, -0.5107, 20.8), (0.4021, -0.5551, 18.69), (0.8748, 0.02136, 16.47), (1.133, 0.728, 14.29), (1.144, 0.9889, 12.18), (1.148, 0.9851, 10.09), (1.12, 0.7962, 8.066), (1.06, 0.4038, 6.111), (1.009, 0.06919, 4.139), (0.9993, 0.003172, 2.081), (0.7069, -0.7056, 2.082), (0.7166, -0.6438, 4.145), (0.7669, -0.314, 6.122), (0.826, 0.07738, 8.079), (0.8532, 0.2665, 10.1), (0.8526, 0.2638, 12.19), (0.8394, -0.01289, 14.28), (0.5455, -0.7038, 16.48), (0.05237, -1.247, 18.69), (-0.4644, -1.175, 20.78), (-0.5853, -1.251, 22.82), (-1.337, -1.442, 22.9), (-1.215, -1.394, 20.83), (-0.6896, -1.5, 18.72), (-0.1932, -0.9935, 16.5), (0.1186, -0.327, 14.3), (0.1404, -0.06539, 12.2), (0.1401, -0.06188, 10.12), (0.1142, -0.2447, 8.096), (0.05712, -0.6267, 6.134), (0.008715, -0.9446, 4.15), (-8.142e-05, -0.9994, 2.083), (-0.7072, -0.7066, 2.083), (-0.7, -0.6605, 4.152), (-0.6545, -0.3594, 6.139), (-0.6001, 0.00631, 8.103), (-0.5759, 0.1787, 10.13), (-0.5782, 0.1811, 12.22), (-0.606, -0.04903, 14.32), (-0.9153, -0.6845, 16.52), (-1.406, -1.174, 18.74), (-1.906, -1.038, 20.91), (-1.99, -1.055, 23.07), (-0.9607, 0.5299, 23.21), (-0.9944, 0.5763, 20.99), (-0.5904, 0.4965, 18.75), (-0.1392, 1.063, 16.52), (0.1036, 1.717, 14.32), (0.1315, 1.918, 12.19), (0.1354, 1.913, 10.1), (0.1097, 1.74, 8.074), (0.05334, 1.372, 6.115), (0.006155, 1.06, 4.141), (-0.001417, 1.004, 2.081), (-0.9229, 0.5211, 7.141), (-0.6293, 1.239, 7.13), (0.7969, 1.313, 7.111), (1.092, 0.6147, 7.113), (0.7987, -0.104, 7.125), (0.08784, -0.4217, 7.14), (-0.6252, -0.163, 7.146), (0.0836, 1.571, 7.119), (0.2464, 3.485, 7.168), (0.2229, 3.337, 6.152), (2.092, 2.621, 6.136), (2.119, 2.787, 7.15), (0.8627, 4.139, 7.279), (0.8484, 4.052, 6.562), (2.158, 3.548, 6.55), (2.173, 3.642, 7.266), (0.1621, 2.51, 6.908), (0.1345, 2.332, 5.899), (1.425, 1.841, 5.888), (1.455, 2.034, 6.894), (-1.41, -0.2881, 17.64), (-1.083, 0.4196, 17.64), (0.3966, 0.3969, 17.61), (0.6671, -0.3365, 17.59), (0.3265, -1.047, 17.6), (-0.4124, -1.322, 17.62), (-1.132, -1.007, 17.64), (-0.337, 0.7073, 17.63), (-0.293, -3.08, 17.69), (-0.1042, -2.854, 16.58), (1.767, -2.176, 16.5), (1.583, -2.435, 17.62), (0.2826, -3.917, 18.11), (0.3969, -3.809, 17.28), (1.823, -3.326, 17.22), (1.709, -3.446, 18.05), (0.8177, -4.405, 18.0), (0.8838, -4.35, 17.44), (1.852, -4.027, 17.4), (1.786, -4.086, 17.96), (-0.2905, -2.12, 17.26), (1.018, -1.646, 17.21), (1.22, -1.318, 16.09), (-0.08249, -1.819, 16.14), (2.054e-05, 0.9224, 0.06309), (-0.6522, 0.6523, 0.06307), (-0.9224, 3.834e-05, 0.06303), (-0.6522, -0.6522, 0.06302), (-2.397e-05, -0.9224, 0.06302), (0.6522, -0.6522, 0.063), (0.9224, -5.947e-07, 0.06301), (0.6522, 0.6523, 0.06305), (-1.179, 0.06938, 25.28), (-0.4733, 0.2193, 25.19), (-1.598, -0.533, 25.21), (-1.48, -1.235, 25.02), (-0.9037, -1.614, 24.83), (-0.2086, -1.447, 24.75), (0.2086, -0.8423, 24.81), (0.1033, -0.1584, 25.0), (-0.9004, 0.001646, 2.082), (-0.8943, 0.04452, 4.148), (-0.8511, 0.333, 6.132), (-0.7987, 0.684, 8.097), (-0.7756, 0.8485, 10.13), (-0.7793, 0.8531, 12.21), (-0.8095, 0.6502, 14.34), (-1.1, 0.03418, 16.55), (-1.58, -0.4611, 18.78), (-2.037, -0.3209, 21.01), (-2.058, -0.3225, 23.22), (-1.667, 0.2741, 23.28), (-1.693, 0.2861, 21.04), (-1.273, 0.1625, 18.77), (-0.8112, 0.6846, 16.52), (-0.545, 1.31, 14.33), (-0.5126, 1.503, 12.2), (-0.5087, 1.498, 10.12), (-0.5328, 1.333, 8.094), (-0.5859, 0.9804, 6.135), (-0.6297, 0.6862, 4.15), (-0.637, 0.6395, 2.083), (0.6351, 0.6408, 2.082), (0.6444, 0.7058, 4.146), (0.6785, 1.082, 6.152), (0.7568, 1.417, 8.076), (0.7841, 1.599, 10.09), (0.7801, 1.604, 12.17), (0.7584, 1.38, 14.29), (0.5255, 0.6969, 16.46), (0.06662, 0.1066, 18.69), (-0.3733, 0.1487, 20.88), (-0.3904, 0.07026, 23.05), (-0.2592, -0.585, 22.89), (-0.1806, -0.4989, 20.79), (0.305, -0.5449, 18.67), (0.7758, 0.02471, 16.46), (1.033, 0.726, 14.28), (1.044, 0.9863, 12.18), (1.048, 0.9831, 10.09), (1.02, 0.7943, 8.069), (0.9604, 0.4039, 6.114), (0.9093, 0.0706, 4.14), (0.8993, 0.003445, 2.081), (0.6362, -0.6349, 2.081), (0.6464, -0.5729, 4.139), (0.6958, -0.2446, 6.111), (0.7534, 0.1457, 8.071), (0.7803, 0.3349, 10.1), (0.7796, 0.332, 12.19), (0.7667, 0.05505, 14.29), (0.4531, -0.6827, 16.51), (-0.01105, -1.171, 18.68), (-0.5251, -1.097, 20.77), (-0.642, -1.169, 22.83), (-1.319, -1.344, 22.91), (-1.203, -1.295, 20.83), (-0.6842, -1.4, 18.72), (-0.143, -0.9319, 16.56), (0.1155, -0.2293, 14.32), (0.1359, 0.03431, 12.21), (0.1348, 0.03788, 10.12), (0.1094, -0.1457, 8.082), (0.0545, -0.5283, 6.116), (0.007699, -0.845, 4.141), (-0.0003166, -0.8994, 2.081), (-0.6367, -0.6356, 2.082), (-0.6307, -0.5887, 4.144), (-0.5861, -0.2879, 6.125), (-0.5321, 0.0788, 8.092), (-0.5081, 0.2521, 10.13), (-0.5098, 0.2539, 12.22), (-0.5371, 0.02082, 14.34), (-0.8471, -0.6181, 16.55), (-1.334, -1.107, 18.76), (-1.828, -0.9765, 20.92), (-1.908, -0.997, 23.06), (-0.9737, 0.4308, 23.21), (-1.003, 0.4767, 20.99), (-0.5952, 0.397, 18.74), (-0.1391, 0.9674, 16.49), (0.1061, 1.619, 14.31), (0.137, 1.819, 12.18), (0.1412, 1.813, 10.1), (0.115, 1.641, 8.087), (0.1002, 1.297, 6.162), (0.008053, 0.9601, 4.15), (-0.0009782, 0.9041, 2.083), (-0.8229, 0.522, 7.138), (-0.5573, 1.171, 7.141), (0.7088, 1.274, 7.083), (0.9925, 0.614, 7.116), (0.7269, -0.03529, 7.114), (0.08399, -0.3236, 7.121), (-0.5573, -0.09119, 7.13), (0.1237, 1.481, 7.099), (0.3195, 3.462, 7.104), (0.2861, 3.294, 6.216), (2.016, 2.637, 6.198), (2.052, 2.822, 7.084), (0.8815, 4.062, 7.218), (0.8641, 3.966, 6.61), (2.085, 3.498, 6.597), (2.107, 3.599, 7.206), (0.2385, 2.508, 6.843), (0.1999, 2.322, 5.974), (1.371, 1.883, 5.961), (1.403, 2.086, 6.827), (-1.312, -0.2907, 17.67), (-1.014, 0.347, 17.64), (0.3261, 0.3333, 17.57), (0.5691, -0.3296, 17.57), (0.2482, -1.003, 17.56), (-0.3823, -1.227, 17.62), (-1.064, -0.94, 17.67), (-0.3394, 0.6106, 17.61), (-0.2087, -3.072, 17.64), (-0.04696, -2.809, 16.65), (1.683, -2.183, 16.55), (1.526, -2.481, 17.55), (0.3445, -3.882, 18.04), (0.4408, -3.744, 17.34), (1.738, -3.308, 17.27), (1.651, -3.465, 17.97), (0.8358, -4.321, 17.95), (0.8984, -4.268, 17.5), (1.779, -3.978, 17.45), (1.719, -4.035, 17.9), (-0.2038, -2.12, 17.21), (0.9661, -1.696, 17.14), (1.161, -1.36, 16.16), (-0.02744, -1.81, 16.22)], [], [(1, 0, 7, 6, 5, 4, 3, 2), (8, 10, 11, 12, 13, 14, 15, 9), (27, 26, 10, 8), (49, 48, 15, 14), (71, 70, 13, 12), (26, 92, 11, 10), (93, 27, 8, 9), (48, 93, 9, 15), (70, 49, 14, 13), (92, 71, 12, 11), (3, 4, 81, 82), (82, 81, 80, 83), (83, 80, 79, 84), (110, 109, 78, 85), (85, 78, 77, 86), (86, 77, 76, 87), (87, 76, 75, 88), (88, 75, 74, 89), (130, 129, 73, 90), (90, 73, 72, 91), (91, 72, 71, 92), (5, 6, 59, 60), (60, 59, 58, 61), (61, 58, 57, 62), (108, 107, 56, 63), (63, 56, 55, 64), (64, 55, 54, 65), (65, 54, 53, 66), (66, 53, 52, 67), (128, 127, 51, 68), (68, 51, 50, 69), (69, 50, 49, 70), (7, 0, 103, 38), (38, 103, 102, 39), (39, 102, 101, 40), (106, 111, 100, 41), (41, 100, 99, 42), (42, 99, 98, 43), (43, 98, 97, 44), (44, 97, 96, 45), (126, 131, 95, 46), (46, 95, 94, 47), (47, 94, 93, 48), (0, 1, 37, 103), (103, 37, 36, 102), (102, 36, 35, 101), (111, 105, 34, 100), (100, 34, 33, 99), (99, 33, 32, 98), (98, 32, 31, 97), (97, 31, 30, 96), (131, 125, 29, 95), (95, 29, 28, 94), (94, 28, 27, 93), (2, 3, 82, 16), (16, 82, 83, 17), (17, 83, 84, 18), (104, 110, 85, 19), (19, 85, 86, 20), (20, 86, 87, 21), (21, 87, 88, 22), (22, 88, 89, 23), (124, 130, 90, 24), (24, 90, 91, 25), (25, 91, 92, 26), (4, 5, 60, 81), (81, 60, 61, 80), (80, 61, 62, 79), (109, 108, 63, 78), (78, 63, 64, 77), (77, 64, 65, 76), (76, 65, 66, 75), (75, 66, 67, 74), (129, 128, 68, 73), (73, 68, 69, 72), (72, 69, 70, 71), (6, 7, 38, 59), (59, 38, 39, 58), (58, 39, 40, 57), (107, 106, 41, 56), (56, 41, 42, 55), (55, 42, 43, 54), (54, 43, 44, 53), (53, 44, 45, 52), (127, 126, 46, 51), (51, 46, 47, 50), (50, 47, 48, 49), (1, 2, 16, 37), (37, 16, 17, 36), (36, 17, 18, 35), (105, 104, 19, 34), (34, 19, 20, 33), (33, 20, 21, 32), (32, 21, 22, 31), (31, 22, 23, 30), (125, 124, 24, 29), (29, 24, 25, 28), (28, 25, 26, 27), (35, 18, 104, 105), (57, 40, 106, 107), (79, 62, 108, 109), (18, 84, 110, 104), (101, 35, 105, 111), (121, 120, 112, 113), (62, 57, 107, 108), (84, 79, 109, 110), (112, 115, 119, 116), (122, 121, 113, 114), (123, 122, 114, 115), (120, 123, 115, 112), (118, 117, 116, 119), (114, 113, 117, 118), (115, 114, 118, 119), (113, 112, 116, 117), (111, 106, 123, 120), (106, 40, 122, 123), (40, 101, 121, 122), (101, 111, 120, 121), (30, 23, 124, 125), (52, 45, 126, 127), (145, 144, 132, 135), (23, 89, 130, 124), (96, 30, 125, 131), (45, 96, 131, 126), (67, 52, 127, 128), (89, 74, 129, 130), (135, 132, 136, 139), (146, 145, 135, 134), (147, 146, 134, 133), (144, 147, 133, 132), (137, 138, 142, 141), (133, 134, 138, 137), (134, 135, 139, 138), (132, 133, 137, 136), (141, 142, 143, 140), (138, 139, 143, 142), (136, 137, 141, 140), (139, 136, 140, 143), (129, 74, 147, 144), (74, 67, 146, 147), (67, 128, 145, 146), (128, 129, 144, 145), (149, 148, 155, 154, 153, 152, 151, 150), (156, 158, 159, 160, 161, 162, 163, 157), (175, 174, 158, 156), (197, 196, 163, 162), (219, 218, 161, 160), (174, 240, 159, 158), (241, 175, 156, 157), (196, 241, 157, 163), (218, 197, 162, 161), (240, 219, 160, 159), (151, 152, 229, 230), (230, 229, 228, 231), (231, 228, 227, 232), (258, 257, 226, 233), (233, 226, 225, 234), (234, 225, 224, 235), (235, 224, 223, 236), (236, 223, 222, 237), (278, 277, 221, 238), (238, 221, 220, 239), (239, 220, 219, 240), (153, 154, 207, 208), (208, 207, 206, 209), (209, 206, 205, 210), (256, 255, 204, 211), (211, 204, 203, 212), (212, 203, 202, 213), (213, 202, 201, 214), (214, 201, 200, 215), (276, 275, 199, 216), (216, 199, 198, 217), (217, 198, 197, 218), (155, 148, 251, 186), (186, 251, 250, 187), (187, 250, 249, 188), (254, 259, 248, 189), (189, 248, 247, 190), (190, 247, 246, 191), (191, 246, 245, 192), (192, 245, 244, 193), (274, 279, 243, 194), (194, 243, 242, 195), (195, 242, 241, 196), (148, 149, 185, 251), (251, 185, 184, 250), (250, 184, 183, 249), (259, 253, 182, 248), (248, 182, 181, 247), (247, 181, 180, 246), (246, 180, 179, 245), (245, 179, 178, 244), (279, 273, 177, 243), (243, 177, 176, 242), (242, 176, 175, 241), (150, 151, 230, 164), (164, 230, 231, 165), (165, 231, 232, 166), (252, 258, 233, 167), (167, 233, 234, 168), (168, 234, 235, 169), (169, 235, 236, 170), (170, 236, 237, 171), (272, 278, 238, 172), (172, 238, 239, 173), (173, 239, 240, 174), (152, 153, 208, 229), (229, 208, 209, 228), (228, 209, 210, 227), (257, 256, 211, 226), (226, 211, 212, 225), (225, 212, 213, 224), (224, 213, 214, 223), (223, 214, 215, 222), (277, 276, 216, 221), (221, 216, 217, 220), (220, 217, 218, 219), (154, 155, 186, 207), (207, 186, 187, 206), (206, 187, 188, 205), (255, 254, 189, 204), (204, 189, 190, 203), (203, 190, 191, 202), (202, 191, 192, 201), (201, 192, 193, 200), (275, 274, 194, 199), (199, 194, 195, 198), (198, 195, 196, 197), (149, 150, 164, 185), (185, 164, 165, 184), (184, 165, 166, 183), (253, 252, 167, 182), (182, 167, 168, 181), (181, 168, 169, 180), (180, 169, 170, 179), (179, 170, 171, 178), (273, 272, 172, 177), (177, 172, 173, 176), (176, 173, 174, 175), (183, 166, 252, 253), (205, 188, 254, 255), (227, 210, 256, 257), (166, 232, 258, 252), (249, 183, 253, 259), (269, 268, 260, 261), (210, 205, 255, 256), (232, 227, 257, 258), (260, 263, 267, 264), (270, 269, 261, 262), (271, 270, 262, 263), (268, 271, 263, 260), (266, 265, 264, 267), (262, 261, 265, 266), (263, 262, 266, 267), (261, 260, 264, 265), (259, 254, 271, 268), (254, 188, 270, 271), (188, 249, 269, 270), (249, 259, 268, 269), (178, 171, 272, 273), (200, 193, 274, 275), (293, 292, 280, 283), (171, 237, 278, 272), (244, 178, 273, 279), (193, 244, 279, 274), (215, 200, 275, 276), (237, 222, 277, 278), (283, 280, 284, 287), (294, 293, 283, 282), (295, 294, 282, 281), (292, 295, 281, 280), (285, 286, 290, 289), (281, 282, 286, 285), (282, 283, 287, 286), (280, 281, 285, 284), (289, 288, 291, 290), (286, 287, 291, 290), (284, 285, 289, 288), (287, 284, 288, 291), (277, 222, 295, 292), (222, 215, 294, 295), (215, 276, 293, 294), (276, 277, 292, 293)])
_uv = me_circle_001.uv_layers.new(name='UVMap')
_uv.uv.foreach_set('vector', [0.0, 0.0, 0.0, 0.0, 0.0, 0.0, 0.0, 0.0, 0.0, 0.0, 0.0, 0.0, 0.0, 0.0, 0.0, 0.0, 0.0, 0.0, 0.0, 0.0, 0.0, 0.0, 0.0, 0.0, 0.0, 0.0, 0.0, 0.0, 0.0, 0.0, 0.0, 0.0, 0.0, 0.0, 0.0, 0.0, 0.0, 0.0, 0.0, 0.0, 0.0, 0.0, 0.0, 0.0, 0.0, 0.0, 0.0, 0.0, 0.0, 0.0, 0.0, 0.0, 0.0, 0.0, 0.0, 0.0, 0.0, 0.0, 0.0, 0.0, 0.0, 0.0, 0.0, 0.0, 0.0, 0.0, 0.0, 0.0, 0.0, 0.0, 0.0, 0.0, 0.0, 0.0, 0.0, 0.0, 0.0, 0.0, 0.0, 0.0, 0.0, 0.0, 0.0, 0.0, 0.0, 0.0, 0.0, 0.0, 0.0, 0.0, 0.0, 0.0, 0.0, 0.0, 0.0, 0.0, 0.0, 0.0, 0.0, 0.0, 0.0, 0.0, 0.0, 0.0, 0.0, 0.0, 0.0, 0.0, 0.0, 0.0, 0.0, 0.0, 0.0, 0.0, 0.0, 0.0, 0.0, 0.0, 0.0, 0.0, 0.0, 0.0, 0.0, 0.0, 0.0, 0.0, 0.0, 0.0, 0.0, 0.0, 0.0, 0.0, 0.0, 0.0, 0.0, 0.0, 0.0, 0.0, 0.0, 0.0, 0.0, 0.0, 0.0, 0.0, 0.0, 0.0, 0.0, 0.0, 0.0, 0.0, 0.0, 0.0, 0.0, 0.0, 0.0, 0.0, 0.0, 0.0, 0.0, 0.0, 0.0, 0.0, 0.0, 0.0, 0.0, 0.0, 0.0, 0.0, 0.0, 0.0, 0.0, 0.0, 0.0, 0.0, 0.0, 0.0, 0.0, 0.0, 0.0, 0.0, 0.0, 0.0, 0.0, 0.0, 0.0, 0.0, 0.0, 0.0, 0.0, 0.0, 0.0, 0.0, 0.0, 0.0, 0.0, 0.0, 0.0, 0.0, 0.0, 0.0, 0.0, 0.0, 0.0, 0.0, 0.0, 0.0, 0.0, 0.0, 0.0, 0.0, 0.0, 0.0, 0.0, 0.0, 0.0, 0.0, 0.0, 0.0, 0.0, 0.0, 0.0, 0.0, 0.0, 0.0, 0.0, 0.0, 0.0, 0.0, 0.0, 0.0, 0.0, 0.0, 0.0, 0.0, 0.0, 0.0, 0.0, 0.0, 0.0, 0.0, 0.0, 0.0, 0.0, 0.0, 0.0, 0.0, 0.0, 0.0, 0.0, 0.0, 0.0, 0.0, 0.0, 0.0, 0.0, 0.0, 0.0, 0.0, 0.0, 0.0, 0.0, 0.0, 0.0, 0.0, 0.0, 0.0, 0.0, 0.0, 0.0, 0.0, 0.0, 0.0, 0.0, 0.0, 0.0, 0.0, 0.0, 0.0, 0.0, 0.0, 0.0, 0.0, 0.0, 0.0, 0.0, 0.0, 0.0, 0.0, 0.0, 0.0, 0.0, 0.0, 0.0, 0.0, 0.0, 0.0, 0.0, 0.0, 0.0, 0.0, 0.0, 0.0, 0.0, 0.0, 0.0, 0.0, 0.0, 0.0, 0.0, 0.0, 0.0, 0.0, 0.0, 0.0, 0.0, 0.0, 0.0, 0.0, 0.0, 0.0, 0.0, 0.0, 0.0, 0.0, 0.0, 0.0, 0.0, 0.0, 0.0, 0.0, 0.0, 0.0, 0.0, 0.0, 0.0, 0.0, 0.0, 0.0, 0.0, 0.0, 0.0, 0.0, 0.0, 0.0, 0.0, 0.0, 0.0, 0.0, 0.0, 0.0, 0.0, 0.0, 0.0, 0.0, 0.0, 0.0, 0.0, 0.0, 0.0, 0.0, 0.0, 0.0, 0.0, 0.0, 0.0, 0.0, 0.0, 0.0, 0.0, 0.0, 0.0, 0.0, 0.0, 0.0, 0.0, 0.0, 0.0, 0.0, 0.0, 0.0, 0.0, 0.0, 0.0, 0.0, 0.0, 0.0, 0.0, 0.0, 0.0, 0.0, 0.0, 0.0, 0.0, 0.0, 0.0, 0.0, 0.0, 0.0, 0.0, 0.0, 0.0, 0.0, 0.0, 0.0, 0.0, 0.0, 0.0, 0.0, 0.0, 0.0, 0.0, 0.0, 0.0, 0.0, 0.0, 0.0, 0.0, 0.0, 0.0, 0.0, 0.0, 0.0, 0.0, 0.0, 0.0, 0.0, 0.0, 0.0, 0.0, 0.0, 0.0, 0.0, 0.0, 0.0, 0.0, 0.0, 0.0, 0.0, 0.0, 0.0, 0.0, 0.0, 0.0, 0.0, 0.0, 0.0, 0.0, 0.0, 0.0, 0.0, 0.0, 0.0, 0.0, 0.0, 0.0, 0.0, 0.0, 0.0, 0.0, 0.0, 0.0, 0.0, 0.0, 0.0, 0.0, 0.0, 0.0, 0.0, 0.0, 0.0, 0.0, 0.0, 0.0, 0.0, 0.0, 0.0, 0.0, 0.0, 0.0, 0.0, 0.0, 0.0, 0.0, 0.0, 0.0, 0.0, 0.0, 0.0, 0.0, 0.0, 0.0, 0.0, 0.0, 0.0, 0.0, 0.0, 0.0, 0.0, 0.0, 0.0, 0.0, 0.0, 0.0, 0.0, 0.0, 0.0, 0.0, 0.0, 0.0, 0.0, 0.0, 0.0, 0.0, 0.0, 0.0, 0.0, 0.0, 0.0, 0.0, 0.0, 0.0, 0.0, 0.0, 0.0, 0.0, 0.0, 0.0, 0.0, 0.0, 0.0, 0.0, 0.0, 0.0, 0.0, 0.0, 0.0, 0.0, 0.0, 0.0, 0.0, 0.0, 0.0, 0.0, 0.0, 0.0, 0.0, 0.0, 0.0, 0.0, 0.0, 0.0, 0.0, 0.0, 0.0, 0.0, 0.0, 0.0, 0.0, 0.0, 0.0, 0.0, 0.0, 0.0, 0.0, 0.0, 0.0, 0.0, 0.0, 0.0, 0.0, 0.0, 0.0, 0.0, 0.0, 0.0, 0.0, 0.0, 0.0, 0.0, 0.0, 0.0, 0.0, 0.0, 0.0, 0.0, 0.0, 0.0, 0.0, 0.0, 0.0, 0.0, 0.0, 0.0, 0.0, 0.0, 0.0, 0.0, 0.0, 0.0, 0.0, 0.0, 0.0, 0.0, 0.0, 0.0, 0.0, 0.0, 0.0, 0.0, 0.0, 0.0, 0.0, 0.0, 0.0, 0.0, 0.0, 0.0, 0.0, 0.0, 0.0, 0.0, 0.0, 0.0, 0.0, 0.0, 0.0, 0.0, 0.0, 0.0, 0.0, 0.0, 0.0, 0.0, 0.0, 0.0, 0.0, 0.0, 0.0, 0.0, 0.0, 0.0, 0.0, 0.0, 0.0, 0.0, 0.0, 0.0, 0.0, 0.0, 0.0, 0.0, 0.0, 0.0, 0.0, 0.0, 0.0, 0.0, 0.0, 0.0, 0.0, 0.0, 0.0, 0.0, 0.0, 0.0, 0.0, 0.0, 0.0, 0.0, 0.0, 0.0, 0.0, 0.0, 0.0, 0.0, 0.0, 0.0, 0.0, 0.0, 0.0, 0.0, 0.0, 0.0, 0.0, 0.0, 0.0, 0.0, 0.0, 0.0, 0.0, 0.0, 0.0, 0.0, 0.0, 0.0, 0.0, 0.0, 0.0, 0.0, 0.0, 0.0, 0.0, 0.0, 0.0, 0.0, 0.0, 0.0, 0.0, 0.0, 0.0, 0.0, 0.0, 0.0, 0.0, 0.0, 0.0, 0.0, 0.0, 0.0, 0.0, 0.0, 0.0, 0.0, 0.0, 0.0, 0.0, 0.0, 0.0, 0.0, 0.0, 0.0, 0.0, 0.0, 0.0, 0.0, 0.0, 0.0, 0.0, 0.0, 0.0, 0.0, 0.0, 0.0, 0.0, 0.0, 0.0, 0.0, 0.0, 0.0, 0.0, 0.0, 0.0, 0.0, 0.0, 0.0, 0.0, 0.0, 0.0, 0.0, 0.0, 0.0, 0.0, 0.0, 0.0, 0.0, 0.0, 0.0, 0.0, 0.0, 0.0, 0.0, 0.0, 0.0, 0.0, 0.0, 0.0, 0.0, 0.0, 0.0, 0.0, 0.0, 0.0, 0.0, 0.0, 0.0, 0.0, 0.0, 0.0, 0.0, 0.0, 0.0, 0.0, 0.0, 0.0, 0.0, 0.0, 0.0, 0.0, 0.0, 0.0, 0.0, 0.0, 0.0, 0.0, 0.0, 0.0, 0.0, 0.0, 0.0, 0.0, 0.0, 0.0, 0.0, 0.0, 0.0, 0.0, 0.0, 0.0, 0.0, 0.0, 0.0, 0.0, 0.0, 0.0, 0.0, 0.0, 0.0, 0.0, 0.0, 0.0, 0.0, 0.0, 0.0, 0.0, 0.0, 0.0, 0.0, 0.0, 0.0, 0.0, 0.0, 0.0, 0.0, 0.0, 0.0, 0.0, 0.0, 0.0, 0.0, 0.0, 0.0, 0.0, 0.0, 0.0, 0.0, 0.0, 0.0, 0.0, 0.0, 0.0, 0.0, 0.0, 0.0, 0.0, 0.0, 0.0, 0.0, 0.0, 0.0, 0.0, 0.0, 0.0, 0.0, 0.0, 0.0, 0.0, 0.0, 0.0, 0.0, 0.0, 0.0, 0.0, 0.0, 0.0, 0.0, 0.0, 0.0, 0.0, 0.0, 0.0, 0.0, 0.0, 0.0, 0.0, 0.0, 0.0, 0.0, 0.0, 0.0, 0.0, 0.0, 0.0, 0.0, 0.0, 0.0, 0.0, 0.0, 0.0, 0.0, 0.0, 0.0, 0.0, 0.0, 0.0, 0.0, 0.0, 0.0, 0.0, 0.0, 0.0, 0.0, 0.0, 0.0, 0.0, 0.0, 0.0, 0.0, 0.0, 0.0, 0.0, 0.0, 0.0, 0.0, 0.0, 0.0, 0.0, 0.0, 0.0, 0.0, 0.0, 0.0, 0.0, 0.0, 0.0, 0.0, 0.0, 0.0, 0.0, 0.0, 0.0, 0.0, 0.0, 0.0, 0.0, 0.0, 0.0, 0.0, 0.0, 0.0, 0.0, 0.0, 0.0, 0.0, 0.0, 0.0, 0.0, 0.0, 0.0, 0.0, 0.0, 0.0, 0.0, 0.0, 0.0, 0.0, 0.0, 0.0, 0.0, 0.0, 0.0, 0.0, 0.0, 0.0, 0.0, 0.0, 0.0, 0.0, 0.0, 0.0, 0.0, 0.0, 0.0, 0.0, 0.0, 0.0, 0.0, 0.0, 0.0, 0.0, 0.0, 0.0, 0.0, 0.0, 0.0, 0.0, 0.0, 0.0, 0.0, 0.0, 0.0, 0.0, 0.0, 0.0, 0.0, 0.0, 0.0, 0.0, 0.0, 0.0, 0.0, 0.0, 0.0, 0.0, 0.0, 0.0, 0.0, 0.0, 0.0, 0.0, 0.0, 0.0, 0.0, 0.0, 0.0, 0.0, 0.0, 0.0, 0.0, 0.0, 0.0, 0.0, 0.0, 0.0, 0.0, 0.0, 0.0, 0.0, 0.0, 0.0, 0.0, 0.0, 0.0, 0.0, 0.0, 0.0, 0.0, 0.0, 0.0, 0.0, 0.0, 0.0, 0.0, 0.0, 0.0, 0.0, 0.0, 0.0, 0.0, 0.0, 0.0, 0.0, 0.0, 0.0, 0.0, 0.0, 0.0, 0.0, 0.0, 0.0, 0.0, 0.0, 0.0, 0.0, 0.0, 0.0, 0.0, 0.0, 0.0, 0.0, 0.0, 0.0, 0.0, 0.0, 0.0, 0.0, 0.0, 0.0, 0.0, 0.0, 0.0, 0.0, 0.0, 0.0, 0.0, 0.0, 0.0, 0.0, 0.0, 0.0, 0.0, 0.0, 0.0, 0.0, 0.0, 0.0, 0.0, 0.0, 0.0, 0.0, 0.0, 0.0, 0.0, 0.0, 0.0, 0.0, 0.0, 0.0, 0.0, 0.0, 0.0, 0.0, 0.0, 0.0, 0.0, 0.0, 0.0, 0.0, 0.0, 0.0, 0.0, 0.0, 0.0, 0.0, 0.0, 0.0, 0.0, 0.0, 0.0, 0.0, 0.0, 0.0, 0.0, 0.0, 0.0, 0.0, 0.0, 0.0, 0.0, 0.0, 0.0, 0.0, 0.0, 0.0, 0.0, 0.0, 0.0, 0.0, 0.0, 0.0, 0.0, 0.0, 0.0, 0.0, 0.0, 0.0, 0.0, 0.0, 0.0, 0.0, 0.0, 0.0, 0.0, 0.0, 0.0, 0.0, 0.0, 0.0, 0.0, 0.0, 0.0, 0.0, 0.0, 0.0, 0.0, 0.0, 0.0, 0.0, 0.0, 0.0, 0.0, 0.0, 0.0, 0.0, 0.0, 0.0, 0.0, 0.0, 0.0, 0.0, 0.0, 0.0, 0.0, 0.0, 0.0, 0.0, 0.0, 0.0, 0.0, 0.0, 0.0, 0.0, 0.0, 0.0, 0.0, 0.0, 0.0, 0.0, 0.0, 0.0, 0.0, 0.0, 0.0, 0.0, 0.0, 0.0, 0.0, 0.0, 0.0, 0.0, 0.0, 0.0, 0.0, 0.0, 0.0, 0.0, 0.0, 0.0, 0.0, 0.0, 0.0, 0.0, 0.0, 0.0, 0.0, 0.0, 0.0, 0.0, 0.0, 0.0, 0.0, 0.0, 0.0, 0.0, 0.0, 0.0, 0.0, 0.0, 0.0, 0.0, 0.0, 0.0, 0.0, 0.0, 0.0, 0.0, 0.0, 0.0, 0.0, 0.0, 0.0, 0.0, 0.0, 0.0, 0.0, 0.0, 0.0, 0.0, 0.0, 0.0, 0.0, 0.0, 0.0, 0.0, 0.0, 0.0, 0.0, 0.0, 0.0, 0.0, 0.0, 0.0, 0.0, 0.0, 0.0, 0.0, 0.0, 0.0, 0.0, 0.0, 0.0, 0.0, 0.0, 0.0, 0.0, 0.0, 0.0, 0.0, 0.0, 0.0, 0.0, 0.0, 0.0, 0.0, 0.0, 0.0, 0.0, 0.0, 0.0, 0.0, 0.0, 0.0, 0.0, 0.0, 0.0, 0.0, 0.0, 0.0, 0.0, 0.0, 0.0, 0.0, 0.0, 0.0, 0.0, 0.0, 0.0, 0.0, 0.0, 0.0, 0.0, 0.0, 0.0, 0.0, 0.0, 0.0, 0.0, 0.0, 0.0, 0.0, 0.0, 0.0, 0.0, 0.0, 0.0, 0.0, 0.0, 0.0, 0.0, 0.0, 0.0, 0.0, 0.0, 0.0, 0.0, 0.0, 0.0, 0.0, 0.0, 0.0, 0.0, 0.0, 0.0, 0.0, 0.0, 0.0, 0.0, 0.0, 0.0, 0.0, 0.0, 0.0, 0.0, 0.0, 0.0, 0.0, 0.0, 0.0, 0.0, 0.0, 0.0, 0.0, 0.0, 0.0, 0.0, 0.0, 0.0, 0.0, 0.0, 0.0, 0.0, 0.0, 0.0, 0.0, 0.0, 0.0, 0.0, 0.0, 0.0, 0.0, 0.0, 0.0, 0.0, 0.0, 0.0, 0.0, 0.0, 0.0, 0.0, 0.0, 0.0, 0.0, 0.0, 0.0, 0.0, 0.0, 0.0, 0.0, 0.0, 0.0, 0.0, 0.0, 0.0, 0.0, 0.0, 0.0, 0.0, 0.0, 0.0, 0.0, 0.0, 0.0, 0.0, 0.0, 0.0, 0.0, 0.0, 0.0, 0.0, 0.0, 0.0, 0.0, 0.0, 0.0, 0.0, 0.0, 0.0, 0.0, 0.0, 0.0, 0.0, 0.0, 0.0, 0.0, 0.0, 0.0, 0.0, 0.0, 0.0, 0.0, 0.0, 0.0, 0.0, 0.0, 0.0, 0.0, 0.0, 0.0, 0.0, 0.0, 0.0, 0.0, 0.0, 0.0, 0.0, 0.0, 0.0, 0.0, 0.0, 0.0, 0.0, 0.0, 0.0, 0.0, 0.0, 0.0, 0.0, 0.0, 0.0, 0.0, 0.0, 0.0, 0.0, 0.0, 0.0, 0.0, 0.0, 0.0, 0.0, 0.0, 0.0, 0.0, 0.0, 0.0, 0.0, 0.0, 0.0, 0.0, 0.0, 0.0, 0.0, 0.0, 0.0, 0.0, 0.0, 0.0, 0.0, 0.0, 0.0, 0.0, 0.0, 0.0, 0.0, 0.0, 0.0, 0.0, 0.0, 0.0, 0.0, 0.0, 0.0, 0.0, 0.0, 0.0, 0.0, 0.0, 0.0, 0.0, 0.0, 0.0, 0.0, 0.0, 0.0, 0.0, 0.0, 0.0, 0.0, 0.0, 0.0, 0.0, 0.0, 0.0, 0.0, 0.0, 0.0, 0.0, 0.0, 0.0, 0.0, 0.0, 0.0, 0.0, 0.0, 0.0, 0.0, 0.0, 0.0, 0.0, 0.0, 0.0, 0.0, 0.0, 0.0, 0.0, 0.0, 0.0, 0.0, 0.0, 0.0, 0.0, 0.0, 0.0, 0.0, 0.0, 0.0, 0.0, 0.0, 0.0, 0.0, 0.0, 0.0, 0.0, 0.0, 0.0, 0.0, 0.0, 0.0, 0.0, 0.0, 0.0, 0.0, 0.0, 0.0, 0.0, 0.0, 0.0, 0.0, 0.0, 0.0, 0.0, 0.0, 0.0, 0.0, 0.0, 0.0, 0.0, 0.0, 0.0, 0.0, 0.0, 0.0, 0.0, 0.0, 0.0, 0.0, 0.0, 0.0, 0.0, 0.0, 0.0, 0.0, 0.0, 0.0, 0.0, 0.0, 0.0, 0.0, 0.0, 0.0, 0.0, 0.0, 0.0, 0.0, 0.0, 0.0, 0.0, 0.0, 0.0, 0.0, 0.0, 0.0, 0.0, 0.0, 0.0, 0.0, 0.0, 0.0, 0.0, 0.0, 0.0, 0.0, 0.0, 0.0, 0.0, 0.0, 0.0, 0.0, 0.0, 0.0, 0.0, 0.0, 0.0, 0.0, 0.0, 0.0, 0.0, 0.0, 0.0, 0.0, 0.0, 0.0, 0.0, 0.0, 0.0, 0.0, 0.0, 0.0, 0.0, 0.0, 0.0, 0.0, 0.0, 0.0, 0.0, 0.0, 0.0, 0.0, 0.0, 0.0, 0.0, 0.0, 0.0, 0.0, 0.0, 0.0, 0.0, 0.0, 0.0, 0.0, 0.0, 0.0, 0.0, 0.0, 0.0, 0.0, 0.0, 0.0, 0.0, 0.0, 0.0, 0.0, 0.0, 0.0, 0.0, 0.0, 0.0, 0.0, 0.0, 0.0, 0.0, 0.0, 0.0, 0.0, 0.0, 0.0, 0.0, 0.0, 0.0, 0.0, 0.0, 0.0, 0.0, 0.0, 0.0, 0.0, 0.0, 0.0, 0.0, 0.0, 0.0, 0.0, 0.0, 0.0, 0.0, 0.0, 0.0, 0.0, 0.0, 0.0, 0.0, 0.0, 0.0, 0.0, 0.0, 0.0, 0.0, 0.0, 0.0, 0.0, 0.0, 0.0, 0.0, 0.0, 0.0, 0.0, 0.0, 0.0, 0.0, 0.0, 0.0, 0.0, 0.0, 0.0, 0.0, 0.0, 0.0, 0.0, 0.0, 0.0, 0.0, 0.0, 0.0, 0.0, 0.0, 0.0, 0.0, 0.0, 0.0, 0.0, 0.0, 0.0, 0.0, 0.0, 0.0, 0.0, 0.0, 0.0, 0.0, 0.0, 0.0, 0.0, 0.0, 0.0, 0.0, 0.0, 0.0, 0.0, 0.0, 0.0, 0.0, 0.0, 0.0, 0.0, 0.0, 0.0, 0.0, 0.0, 0.0, 0.0, 0.0, 0.0, 0.0, 0.0, 0.0, 0.0, 0.0, 0.0, 0.0, 0.0, 0.0, 0.0, 0.0, 0.0, 0.0, 0.0, 0.0, 0.0, 0.0, 0.0, 0.0, 0.0, 0.0, 0.0, 0.0, 0.0, 0.0, 0.0, 0.0, 0.0, 0.0, 0.0, 0.0, 0.0, 0.0, 0.0, 0.0, 0.0, 0.0, 0.0, 0.0, 0.0, 0.0, 0.0, 0.0, 0.0, 0.0, 0.0, 0.0, 0.0, 0.0, 0.0, 0.0, 0.0, 0.0, 0.0, 0.0, 0.0, 0.0, 0.0, 0.0, 0.0, 0.0, 0.0, 0.0, 0.0, 0.0, 0.0, 0.0, 0.0, 0.0, 0.0, 0.0, 0.0, 0.0, 0.0, 0.0, 0.0, 0.0, 0.0, 0.0, 0.0, 0.0, 0.0, 0.0, 0.0, 0.0, 0.0, 0.0, 0.0, 0.0, 0.0, 0.0, 0.0, 0.0, 0.0, 0.0, 0.0, 0.0, 0.0, 0.0, 0.0, 0.0, 0.0, 0.0, 0.0, 0.0, 0.0, 0.0, 0.0, 0.0, 0.0, 0.0, 0.0, 0.0, 0.0, 0.0, 0.0, 0.0, 0.0, 0.0, 0.0, 0.0, 0.0, 0.0, 0.0, 0.0, 0.0, 0.0, 0.0, 0.0, 0.0, 0.0, 0.0, 0.0, 0.0, 0.0, 0.0, 0.0, 0.0, 0.0, 0.0, 0.0, 0.0, 0.0, 0.0, 0.0, 0.0, 0.0, 0.0, 0.0, 0.0, 0.0, 0.0, 0.0, 0.0, 0.0, 0.0, 0.0, 0.0, 0.0, 0.0, 0.0, 0.0, 0.0, 0.0, 0.0, 0.0, 0.0, 0.0, 0.0, 0.0, 0.0, 0.0, 0.0, 0.0, 0.0, 0.0, 0.0, 0.0, 0.0, 0.0, 0.0, 0.0, 0.0, 0.0, 0.0, 0.0, 0.0, 0.0, 0.0, 0.0, 0.0, 0.0, 0.0, 0.0, 0.0, 0.0, 0.0, 0.0, 0.0, 0.0, 0.0, 0.0, 0.0, 0.0, 0.0, 0.0, 0.0, 0.0, 0.0, 0.0, 0.0, 0.0, 0.0, 0.0, 0.0, 0.0, 0.0, 0.0, 0.0, 0.0, 0.0, 0.0, 0.0, 0.0, 0.0, 0.0, 0.0, 0.0, 0.0, 0.0, 0.0, 0.0, 0.0, 0.0, 0.0, 0.0, 0.0, 0.0, 0.0, 0.0, 0.0, 0.0, 0.0, 0.0, 0.0, 0.0, 0.0, 0.0, 0.0, 0.0, 0.0, 0.0, 0.0, 0.0, 0.0, 0.0, 0.0, 0.0, 0.0, 0.0, 0.0, 0.0, 0.0, 0.0, 0.0, 0.0, 0.0, 0.0, 0.0, 0.0, 0.0, 0.0, 0.0, 0.0, 0.0, 0.0, 0.0, 0.0, 0.0, 0.0, 0.0, 0.0, 0.0, 0.0, 0.0, 0.0, 0.0, 0.0, 0.0, 0.0, 0.0, 0.0, 0.0, 0.0, 0.0, 0.0, 0.0, 0.0, 0.0, 0.0, 0.0, 0.0, 0.0, 0.0, 0.0, 0.0, 0.0, 0.0, 0.0, 0.0, 0.0, 0.0, 0.0, 0.0, 0.0, 0.0, 0.0, 0.0, 0.0, 0.0, 0.0, 0.0, 0.0, 0.0, 0.0, 0.0, 0.0, 0.0, 0.0, 0.0, 0.0, 0.0, 0.0, 0.0, 0.0, 0.0, 0.0, 0.0, 0.0, 0.0, 0.0, 0.0, 0.0, 0.0, 0.0, 0.0, 0.0, 0.0, 0.0, 0.0, 0.0, 0.0, 0.0, 0.0, 0.0, 0.0, 0.0, 0.0, 0.0, 0.0, 0.0, 0.0, 0.0, 0.0, 0.0, 0.0, 0.0, 0.0, 0.0, 0.0, 0.0, 0.0, 0.0, 0.0, 0.0, 0.0, 0.0, 0.0, 0.0, 0.0, 0.0, 0.0, 0.0, 0.0, 0.0, 0.0, 0.0, 0.0, 0.0, 0.0, 0.0, 0.0, 0.0, 0.0, 0.0, 0.0, 0.0, 0.0, 0.0, 0.0, 0.0, 0.0, 0.0, 0.0, 0.0, 0.0, 0.0, 0.0, 0.0, 0.0, 0.0, 0.0, 0.0, 0.0, 0.0, 0.0, 0.0, 0.0, 0.0, 0.0, 0.0, 0.0, 0.0, 0.0, 0.0, 0.0, 0.0, 0.0, 0.0, 0.0, 0.0, 0.0, 0.0, 0.0, 0.0, 0.0, 0.0, 0.0, 0.0, 0.0, 0.0, 0.0, 0.0, 0.0, 0.0, 0.0, 0.0, 0.0, 0.0, 0.0, 0.0, 0.0, 0.0, 0.0])
me_circle_001.materials.append(mat_grass)
me_circle_001.update()
me_circle_002 = bpy.data.meshes.new('Circle.002')
me_circle_002.from_pydata([(-2.785e-10, 1.088, -0.1401), (-0.7694, 0.7694, -0.1401), (-1.089, 0.001881, -0.1387), (-0.7697, -0.7689, -0.1397), (-0.001164, -1.086, -0.1383), (0.7693, -0.7691, -0.1399), (1.087, 0.002552, -0.1382), (0.7694, 0.7694, -0.1401), (-0.5985, 0.5985, -1.586), (-1.556e-09, 0.8464, -1.586), (-0.8464, 1.556e-09, -1.586), (-0.5985, -0.5985, -1.586), (-1.556e-09, -0.8464, -1.586), (0.5985, -0.5985, -1.586), (0.8464, 1.556e-09, -1.586), (0.5985, 0.5985, -1.586), (-0.5489, 0.5489, -1.791), (-5.844e-09, 0.7763, -1.791), (-0.7763, 2.266e-09, -1.791), (-0.5489, -0.5489, -1.791), (-5.844e-09, -0.7763, -1.791), (0.5489, -0.5489, -1.791), (0.7763, 2.266e-09, -1.791), (0.5489, 0.5489, -1.791), (-0.7712, 0.7712, 0.08964), (-2.804e-10, 1.091, 0.08964), (-1.091, 0.0002026, 0.08979), (-0.772, -0.7695, 0.09087), (-0.002432, -1.086, 0.09341), (0.7709, -0.7705, 0.09011), (1.09, 0.001018, 0.0904), (0.7712, 0.7712, 0.08964), (-0.5779, 0.579, 0.09252), (-0.0002748, 0.8163, 0.09131), (0.5765, 0.5775, 0.09136), (0.8154, 0.0006567, 0.09137), (0.5751, -0.5732, 0.09359), (-0.005493, -0.8043, 0.0994), (-0.5778, -0.5748, 0.09235), (-0.8186, 0.006062, 0.09539), (-0.5791, 0.5808, -0.1542), (-1.5e-05, 0.8168, -0.1565), (-0.8198, 0.006261, -0.1519), (0.5767, 0.5793, -0.1553), (0.8142, 0.005321, -0.1526), (0.5768, -0.576, -0.1554), (-0.008007, -0.8001, -0.1441), (-0.5782, -0.5763, -0.1556), (-0.8668, 0.8668, -0.005349), (-1.614e-10, 1.226, -0.005349), (-1.226, 0.0006125, -0.004893), (-0.8677, -0.8649, -0.003909), (-0.004438, -1.217, 0.001538), (0.8654, -0.8638, -0.003124), (1.226, 0.0002764, -0.005143), (0.8668, 0.8668, -0.005349), (-0.8685, 0.8685, 0.08551), (-1.633e-10, 1.228, 0.08551), (-1.228, 0.0004607, 0.08585), (-0.8687, -0.8682, 0.08573), (-0.003036, -1.222, 0.09022), (0.8661, -0.8635, 0.08926), (1.228, 0.0005404, 0.08591), (0.8685, 0.8685, 0.08551), (-0.5792, 0.581, -0.154), (-0.5792, 0.581, -0.154), (-0.0003853, 0.8176, -0.156), (-0.8189, 0.004434, -0.1533), (0.5757, 0.5814, -0.1537), (0.814, 0.005755, -0.1523), (0.572, -0.5659, -0.1479), (-0.007912, -0.8003, -0.1443), (-0.5826, -0.5671, -0.1488), (-0.000697, 0.8182, -0.1555), (-0.8192, 0.004983, -0.1529), (0.5775, 0.5776, -0.1565), (0.8152, 0.00334, -0.1541), (0.5754, -0.5732, -0.1533), (-0.001022, -0.8146, -0.155), (-0.5811, -0.5702, -0.1511), (-0.007697, 0.01605, -0.1446), (-0.289, 0.6976, -0.1562), (-0.6981, 0.2906, -0.1552), (0.2874, 0.7, -0.1544), (0.696, 0.2911, -0.1548), (0.6961, -0.2865, -0.1549), (0.2811, -0.6813, -0.1447), (-0.2962, -0.6816, -0.145), (-0.7023, -0.278, -0.1486), (0.4033, 0.01066, -0.1486), (-0.001499, 0.4115, -0.1542), (-0.01158, -0.3843, -0.1386), (-0.4129, 0.009357, -0.1496), (-0.3564, -0.3323, -0.1445), (-0.3524, 0.3565, -0.1506), (0.3441, -0.3393, -0.1496), (0.3477, 0.3504, -0.1552), (-2.785e-10, 1.175, -0.1898), (-0.8308, 0.8308, -0.1898), (-1.176, 0.001983, -0.1884), (-0.831, -0.8308, -0.1888), (-0.0009791, -1.173, -0.1864), (0.8307, -0.8312, -0.1886), (1.174, 0.002634, -0.188), (0.8308, 0.8308, -0.1899), (-0.6671, 0.6671, -1.61), (-1.556e-09, 0.9435, -1.61), (-0.9435, 8.327e-06, -1.61), (-0.6671, -0.6672, -1.61), (-7.432e-06, -0.9435, -1.609), (0.6671, -0.6671, -1.609), (0.9435, 6.964e-06, -1.61), (0.6671, 0.6671, -1.61), (-0.5958, 0.5958, -1.866), (-7.167e-09, 0.8425, -1.866), (-0.8425, 2.266e-09, -1.866), (-0.5958, -0.5958, -1.866), (-7.167e-09, -0.8425, -1.866), (0.5958, -0.5958, -1.866), (0.8425, 2.266e-09, -1.866), (0.5958, 0.5958, -1.866), (-0.7728, 0.7728, 0.1896), (-2.644e-06, 1.093, 0.1896), (-1.093, 0.0002076, 0.1898), (-0.774, -0.7711, 0.1908), (-0.002647, -1.087, 0.1934), (0.7722, -0.7715, 0.1901), (1.092, 0.001245, 0.1904), (0.7727, 0.7727, 0.1896), (-0.5362, 0.5371, 0.1732), (-0.0003477, 0.757, 0.1718), (0.5345, 0.5356, 0.1719), (0.7563, 0.0009664, 0.172), (0.5342, -0.5312, 0.1746), (-0.005462, -0.7455, 0.1803), (-0.5367, -0.5329, 0.1733), (-0.7599, 0.006031, 0.1763), (-0.4931, 0.5302, -0.1475), (0.009377, 0.7946, -0.2536), (-0.7292, -0.0129, -0.1142), (0.6404, 0.5224, -0.2073), (0.7623, -0.01194, -0.06891), (0.533, -0.5347, -0.07561), (-0.01711, -0.7743, -0.04794), (-0.5292, -0.5556, -0.07091), (-0.9325, 0.9325, -0.04231), (-1.614e-10, 1.319, -0.04232), (-1.319, 0.0005872, -0.04183), (-0.9334, -0.9306, -0.04095), (-0.004747, -1.31, -0.03477), (0.9308, -0.9301, -0.03939), (1.319, -3.09e-05, -0.04185), (0.9325, 0.9325, -0.0424), (-0.9245, 0.9245, 0.1466), (-1.633e-10, 1.307, 0.1466), (-1.308, 0.0004222, 0.1469), (-0.9246, -0.9248, 0.1462), (-0.002903, -1.301, 0.1513), (0.9219, -0.9192, 0.1507), (1.307, 0.0006459, 0.1473), (0.9245, 0.9245, 0.1466), (-0.55, 0.557, -0.06142), (-0.5173, 0.5554, -0.07972), (-0.03118, 0.7517, -0.08731), (-0.8982, -0.05153, -0.1292), (0.6019, 0.6442, -0.08041), (0.8266, 0.01341, -0.05337), (0.544, -0.496, -0.08214), (0.02328, -0.7344, -0.2127), (-0.6747, -0.6052, -0.1568), (0.001491, 0.7872, -0.06044), (-0.8007, -0.01377, -0.05638), (0.5147, 0.5398, -0.08852), (0.723, 0.01994, -0.1191), (0.5124, -0.4999, -0.1276), (-0.007716, -0.7187, -0.1278), (-0.5799, -0.4848, -0.09909), (-0.007413, 0.01746, -0.04463), (-0.2779, 0.6712, -0.06042), (-0.6655, 0.2774, -0.06155), (0.2728, 0.6646, -0.06205), (0.6283, 0.2636, -0.08663), (0.6103, -0.2504, -0.1181), (0.247, -0.596, -0.1052), (-0.2616, -0.5985, -0.1014), (-0.7706, -0.3056, -0.08088), (0.4045, 0.01148, -0.04864), (-0.001318, 0.4126, -0.05425), (-0.01129, -0.3848, -0.0386), (-0.4138, 0.01058, -0.04961), (-0.3575, -0.3324, -0.04449), (-0.3529, 0.3576, -0.05065), (0.3457, -0.3394, -0.04964), (0.3482, 0.3514, -0.05523)], [], [(6, 54, 53, 5), (14, 22, 23, 15), (7, 15, 9, 0), (5, 13, 14, 6), (3, 11, 12, 4), (1, 8, 10, 2), (6, 14, 15, 7), (4, 12, 13, 5), (2, 10, 11, 3), (0, 9, 8, 1), (16, 17, 23, 22, 21, 20, 19, 18), (12, 20, 21, 13), (10, 18, 19, 11), (9, 17, 16, 8), (15, 23, 17, 9), (13, 21, 22, 14), (11, 19, 20, 12), (8, 16, 18, 10), (37, 46, 47, 38), (24, 56, 58, 26), (5, 53, 52, 4), (25, 57, 56, 24), (4, 52, 51, 3), (31, 63, 57, 25), (3, 51, 50, 2), (30, 62, 63, 31), (24, 32, 33, 25), (25, 33, 34, 31), (31, 34, 35, 30), (30, 35, 36, 29), (29, 36, 37, 28), (28, 37, 38, 27), (27, 38, 39, 26), (26, 39, 32, 24), (41, 66, 68, 43), (35, 44, 45, 36), (33, 41, 43, 34), (32, 40, 41, 33), (38, 47, 42, 39), (36, 45, 46, 37), (34, 43, 44, 35), (39, 42, 40, 32), (49, 57, 63, 55), (54, 62, 61, 53), (52, 60, 59, 51), (50, 58, 56, 48), (55, 63, 62, 54), (53, 61, 60, 52), (51, 59, 58, 50), (48, 56, 57, 49), (26, 58, 59, 27), (27, 59, 60, 28), (7, 55, 54, 6), (0, 49, 55, 7), (28, 60, 61, 29), (1, 48, 49, 0), (29, 61, 62, 30), (2, 50, 48, 1), (44, 69, 70, 45), (46, 71, 72, 47), (42, 67, 65, 40), (72, 79, 88, 74, 67), (65, 64, 81, 73, 66), (66, 73, 83, 75, 68), (69, 76, 85, 77, 70), (40, 65, 66, 41), (47, 72, 67, 42), (45, 70, 71, 46), (43, 68, 69, 44), (96, 90, 80, 89), (95, 91, 78, 86), (94, 82, 74, 92), (93, 88, 79, 87), (70, 77, 86, 78, 71), (68, 75, 84, 76, 69), (67, 74, 82, 64, 65), (71, 78, 87, 79, 72), (92, 74, 88, 93), (80, 92, 93, 91), (91, 93, 87, 78), (81, 64, 82, 94), (73, 81, 94, 90), (90, 94, 92, 80), (89, 80, 91, 95), (76, 89, 95, 85), (85, 95, 86, 77), (83, 73, 90, 96), (75, 83, 96, 84), (84, 96, 89, 76), (103, 151, 150, 102), (111, 119, 120, 112), (104, 112, 106, 97), (102, 110, 111, 103), (100, 108, 109, 101), (98, 105, 107, 99), (103, 111, 112, 104), (101, 109, 110, 102), (99, 107, 108, 100), (97, 106, 105, 98), (113, 114, 120, 119, 118, 117, 116, 115), (109, 117, 118, 110), (107, 115, 116, 108), (106, 114, 113, 105), (112, 120, 114, 106), (110, 118, 119, 111), (108, 116, 117, 109), (105, 113, 115, 107), (134, 143, 144, 135), (121, 153, 155, 123), (102, 150, 149, 101), (122, 154, 153, 121), (101, 149, 148, 100), (128, 160, 154, 122), (100, 148, 147, 99), (127, 159, 160, 128), (121, 129, 130, 122), (122, 130, 131, 128), (128, 131, 132, 127), (127, 132, 133, 126), (126, 133, 134, 125), (125, 134, 135, 124), (124, 135, 136, 123), (123, 136, 129, 121), (138, 163, 165, 140), (132, 141, 142, 133), (130, 138, 140, 131), (129, 137, 138, 130), (135, 144, 139, 136), (133, 142, 143, 134), (131, 140, 141, 132), (136, 139, 137, 129), (146, 154, 160, 152), (151, 159, 158, 150), (149, 157, 156, 148), (147, 155, 153, 145), (152, 160, 159, 151), (150, 158, 157, 149), (148, 156, 155, 147), (145, 153, 154, 146), (123, 155, 156, 124), (124, 156, 157, 125), (104, 152, 151, 103), (97, 146, 152, 104), (125, 157, 158, 126), (98, 145, 146, 97), (126, 158, 159, 127), (99, 147, 145, 98), (141, 166, 167, 142), (143, 168, 169, 144), (139, 164, 162, 137), (169, 176, 185, 171, 164), (162, 161, 178, 170, 163), (163, 170, 180, 172, 165), (166, 173, 182, 174, 167), (137, 162, 163, 138), (144, 169, 164, 139), (142, 167, 168, 143), (140, 165, 166, 141), (193, 187, 177, 186), (192, 188, 175, 183), (191, 179, 171, 189), (190, 185, 176, 184), (167, 174, 183, 175, 168), (165, 172, 181, 173, 166), (164, 171, 179, 161, 162), (168, 175, 184, 176, 169), (189, 171, 185, 190), (177, 189, 190, 188), (188, 190, 184, 175), (178, 161, 179, 191), (170, 178, 191, 187), (187, 191, 189, 177), (186, 177, 188, 192), (173, 186, 192, 182), (182, 192, 183, 174), (180, 170, 187, 193), (172, 180, 193, 181), (181, 193, 186, 173)])
_uv = me_circle_002.uv_layers.new(name='UVMap')
_uv.uv.foreach_set('vector', [0.0, 0.0, 0.0, 0.0, 0.0, 0.0, 0.0, 0.0, 0.0, 0.0, 0.0, 0.0, 0.0, 0.0, 0.0, 0.0, 0.0, 0.0, 0.0, 0.0, 0.0, 0.0, 0.0, 0.0, 0.0, 0.0, 0.0, 0.0, 0.0, 0.0, 0.0, 0.0, 0.0, 0.0, 0.0, 0.0, 0.0, 0.0, 0.0, 0.0, 0.0, 0.0, 0.0, 0.0, 0.0, 0.0, 0.0, 0.0, 0.0, 0.0, 0.0, 0.0, 0.0, 0.0, 0.0, 0.0, 0.0, 0.0, 0.0, 0.0, 0.0, 0.0, 0.0, 0.0, 0.0, 0.0, 0.0, 0.0, 0.0, 0.0, 0.0, 0.0, 0.0, 0.0, 0.0, 0.0, 0.0, 0.0, 0.0, 0.0, 0.0, 0.0, 0.0, 0.0, 0.0, 0.0, 0.0, 0.0, 0.0, 0.0, 0.0, 0.0, 0.0, 0.0, 0.0, 0.0, 0.0, 0.0, 0.0, 0.0, 0.0, 0.0, 0.0, 0.0, 0.0, 0.0, 0.0, 0.0, 0.0, 0.0, 0.0, 0.0, 0.0, 0.0, 0.0, 0.0, 0.0, 0.0, 0.0, 0.0, 0.0, 0.0, 0.0, 0.0, 0.0, 0.0, 0.0, 0.0, 0.0, 0.0, 0.0, 0.0, 0.0, 0.0, 0.0, 0.0, 0.0, 0.0, 0.0, 0.0, 0.0, 0.0, 0.0, 0.0, 0.0, 0.0, 0.0, 0.0, 0.0, 0.0, 0.0, 0.0, 0.0, 0.0, 0.0, 0.0, 0.0, 0.0, 0.0, 0.0, 0.0, 0.0, 0.0, 0.0, 0.0, 0.0, 0.0, 0.0, 0.0, 0.0, 0.0, 0.0, 0.0, 0.0, 0.0, 0.0, 0.0, 0.0, 0.0, 0.0, 0.0, 0.0, 0.0, 0.0, 0.0, 0.0, 0.0, 0.0, 0.0, 0.0, 0.0, 0.0, 0.0, 0.0, 0.0, 0.0, 0.0, 0.0, 0.0, 0.0, 0.0, 0.0, 0.0, 0.0, 0.0, 0.0, 0.0, 0.0, 0.0, 0.0, 0.0, 0.0, 0.0, 0.0, 0.0, 0.0, 0.0, 0.0, 0.0, 0.0, 0.0, 0.0, 0.0, 0.0, 0.0, 0.0, 0.0, 0.0, 0.0, 0.0, 0.0, 0.0, 0.0, 0.0, 0.0, 0.0, 0.0, 0.0, 0.0, 0.0, 0.0, 0.0, 0.0, 0.0, 0.0, 0.0, 0.0, 0.0, 0.0, 0.0, 0.0, 0.0, 0.0, 0.0, 0.0, 0.0, 0.0, 0.0, 0.0, 0.0, 0.0, 0.0, 0.0, 0.0, 0.0, 0.0, 0.0, 0.0, 0.0, 0.0, 0.0, 0.0, 0.0, 0.0, 0.0, 0.0, 0.0, 0.0, 0.0, 0.0, 0.0, 0.0, 0.0, 0.0, 0.0, 0.0, 0.0, 0.0, 0.0, 0.0, 0.0, 0.0, 0.0, 0.0, 0.0, 0.0, 0.0, 0.0, 0.0, 0.0, 0.0, 0.0, 0.0, 0.0, 0.0, 0.0, 0.0, 0.0, 0.0, 0.0, 0.0, 0.0, 0.0, 0.0, 0.0, 0.0, 0.0, 0.0, 0.0, 0.0, 0.0, 0.0, 0.0, 0.0, 0.0, 0.0, 0.0, 0.0, 0.0, 0.0, 0.0, 0.0, 0.0, 0.0, 0.0, 0.0, 0.0, 0.0, 0.0, 0.0, 0.0, 0.0, 0.0, 0.0, 0.0, 0.0, 0.0, 0.0, 0.0, 0.0, 0.0, 0.0, 0.0, 0.0, 0.0, 0.0, 0.0, 0.0, 0.0, 0.0, 0.0, 0.0, 0.0, 0.0, 0.0, 0.0, 0.0, 0.0, 0.0, 0.0, 0.0, 0.0, 0.0, 0.0, 0.0, 0.0, 0.0, 0.0, 0.0, 0.0, 0.0, 0.0, 0.0, 0.0, 0.0, 0.0, 0.0, 0.0, 0.0, 0.0, 0.0, 0.0, 0.0, 0.0, 0.0, 0.0, 0.0, 0.0, 0.0, 0.0, 0.0, 0.0, 0.0, 0.0, 0.0, 0.0, 0.0, 0.0, 0.0, 0.0, 0.0, 0.0, 0.0, 0.0, 0.0, 0.0, 0.0, 0.0, 0.0, 0.0, 0.0, 0.0, 0.0, 0.0, 0.0, 0.0, 0.0, 0.0, 0.0, 0.0, 0.0, 0.0, 0.0, 0.0, 0.0, 0.0, 0.0, 0.0, 0.0, 0.0, 0.0, 0.0, 0.0, 0.0, 0.0, 0.0, 0.0, 0.0, 0.0, 0.0, 0.0, 0.0, 0.0, 0.0, 0.0, 0.0, 0.0, 0.0, 0.0, 0.0, 0.0, 0.0, 0.0, 0.0, 0.0, 0.0, 0.0, 0.0, 0.0, 0.0, 0.0, 0.0, 0.0, 0.0, 0.0, 0.0, 0.0, 0.0, 0.0, 0.0, 0.0, 0.0, 0.0, 0.0, 0.0, 0.0, 0.0, 0.0, 0.0, 0.0, 0.0, 0.0, 0.0, 0.0, 0.0, 0.0, 0.0, 0.0, 0.0, 0.0, 0.0, 0.0, 0.0, 0.0, 0.0, 0.0, 0.0, 0.0, 0.0, 0.0, 0.0, 0.0, 0.0, 0.0, 0.0, 0.0, 0.0, 0.0, 0.0, 0.0, 0.0, 0.0, 0.0, 0.0, 0.0, 0.0, 0.0, 0.0, 0.0, 0.0, 0.0, 0.0, 0.0, 0.0, 0.0, 0.0, 0.0, 0.0, 0.0, 0.0, 0.0, 0.0, 0.0, 0.0, 0.0, 0.0, 0.0, 0.0, 0.0, 0.0, 0.0, 0.0, 0.0, 0.0, 0.0, 0.0, 0.0, 0.0, 0.0, 0.0, 0.0, 0.0, 0.0, 0.0, 0.0, 0.0, 0.0, 0.0, 0.0, 0.0, 0.0, 0.0, 0.0, 0.0, 0.0, 0.0, 0.0, 0.0, 0.0, 0.0, 0.0, 0.0, 0.0, 0.0, 0.0, 0.0, 0.0, 0.0, 0.0, 0.0, 0.0, 0.0, 0.0, 0.0, 0.0, 0.0, 0.0, 0.0, 0.0, 0.0, 0.0, 0.0, 0.0, 0.0, 0.0, 0.0, 0.0, 0.0, 0.0, 0.0, 0.0, 0.0, 0.0, 0.0, 0.0, 0.0, 0.0, 0.0, 0.0, 0.0, 0.0, 0.0, 0.0, 0.0, 0.0, 0.0, 0.0, 0.0, 0.0, 0.0, 0.0, 0.0, 0.0, 0.0, 0.0, 0.0, 0.0, 0.0, 0.0, 0.0, 0.0, 0.0, 0.0, 0.0, 0.0, 0.0, 0.0, 0.0, 0.0, 0.0, 0.0, 0.0, 0.0, 0.0, 0.0, 0.0, 0.0, 0.0, 0.0, 0.0, 0.0, 0.0, 0.0, 0.0, 0.0, 0.0, 0.0, 0.0, 0.0, 0.0, 0.0, 0.0, 0.0, 0.0, 0.0, 0.0, 0.0, 0.0, 0.0, 0.0, 0.0, 0.0, 0.0, 0.0, 0.0, 0.0, 0.0, 0.0, 0.0, 0.0, 0.0, 0.0, 0.0, 0.0, 0.0, 0.0, 0.0, 0.0, 0.0, 0.0, 0.0, 0.0, 0.0, 0.0, 0.0, 0.0, 0.0, 0.0, 0.0, 0.0, 0.0, 0.0, 0.0, 0.0, 0.0, 0.0, 0.0, 0.0, 0.0, 0.0, 0.0, 0.0, 0.0, 0.0, 0.0, 0.0, 0.0, 0.0, 0.0, 0.0, 0.0, 0.0, 0.0, 0.0, 0.0, 0.0, 0.0, 0.0, 0.0, 0.0, 0.0, 0.0, 0.0, 0.0, 0.0, 0.0, 0.0, 0.0, 0.0, 0.0, 0.0, 0.0, 0.0, 0.0, 0.0, 0.0, 0.0, 0.0, 0.0, 0.0, 0.0, 0.0, 0.0, 0.0, 0.0, 0.0, 0.0, 0.0, 0.0, 0.0, 0.0, 0.0, 0.0, 0.0, 0.0, 0.0, 0.0, 0.0, 0.0, 0.0, 0.0, 0.0, 0.0, 0.0, 0.0, 0.0, 0.0, 0.0, 0.0, 0.0, 0.0, 0.0, 0.0, 0.0, 0.0, 0.0, 0.0, 0.0, 0.0, 0.0, 0.0, 0.0, 0.0, 0.0, 0.0, 0.0, 0.0, 0.0, 0.0, 0.0, 0.0, 0.0, 0.0, 0.0, 0.0, 0.0, 0.0, 0.0, 0.0, 0.0, 0.0, 0.0, 0.0, 0.0, 0.0, 0.0, 0.0, 0.0, 0.0, 0.0, 0.0, 0.0, 0.0, 0.0, 0.0, 0.0, 0.0, 0.0, 0.0, 0.0, 0.0, 0.0, 0.0, 0.0, 0.0, 0.0, 0.0, 0.0, 0.0, 0.0, 0.0, 0.0, 0.0, 0.0, 0.0, 0.0, 0.0, 0.0, 0.0, 0.0, 0.0, 0.0, 0.0, 0.0, 0.0, 0.0, 0.0, 0.0, 0.0, 0.0, 0.0, 0.0, 0.0, 0.0, 0.0, 0.0, 0.0, 0.0, 0.0, 0.0, 0.0, 0.0, 0.0, 0.0, 0.0, 0.0, 0.0, 0.0, 0.0, 0.0, 0.0, 0.0, 0.0, 0.0, 0.0, 0.0, 0.0, 0.0, 0.0, 0.0, 0.0, 0.0, 0.0, 0.0, 0.0, 0.0, 0.0, 0.0, 0.0, 0.0, 0.0, 0.0, 0.0, 0.0, 0.0, 0.0, 0.0, 0.0, 0.0, 0.0, 0.0, 0.0, 0.0, 0.0, 0.0, 0.0, 0.0, 0.0, 0.0, 0.0, 0.0, 0.0, 0.0, 0.0, 0.0, 0.0, 0.0, 0.0, 0.0, 0.0, 0.0, 0.0, 0.0, 0.0, 0.0, 0.0, 0.0, 0.0, 0.0, 0.0, 0.0, 0.0, 0.0, 0.0, 0.0, 0.0, 0.0, 0.0, 0.0, 0.0, 0.0, 0.0, 0.0, 0.0, 0.0, 0.0, 0.0, 0.0, 0.0, 0.0, 0.0, 0.0, 0.0, 0.0, 0.0, 0.0, 0.0, 0.0, 0.0, 0.0, 0.0, 0.0, 0.0, 0.0, 0.0, 0.0, 0.0, 0.0, 0.0, 0.0, 0.0, 0.0, 0.0, 0.0, 0.0, 0.0, 0.0, 0.0, 0.0, 0.0, 0.0, 0.0, 0.0, 0.0, 0.0, 0.0, 0.0, 0.0, 0.0, 0.0, 0.0, 0.0, 0.0, 0.0, 0.0, 0.0, 0.0, 0.0, 0.0, 0.0, 0.0, 0.0, 0.0, 0.0, 0.0, 0.0, 0.0, 0.0, 0.0, 0.0, 0.0, 0.0, 0.0, 0.0, 0.0, 0.0, 0.0, 0.0, 0.0, 0.0, 0.0, 0.0, 0.0, 0.0, 0.0, 0.0, 0.0, 0.0, 0.0, 0.0, 0.0, 0.0, 0.0, 0.0, 0.0, 0.0, 0.0, 0.0, 0.0, 0.0, 0.0, 0.0, 0.0, 0.0, 0.0, 0.0, 0.0, 0.0, 0.0, 0.0, 0.0, 0.0, 0.0, 0.0, 0.0, 0.0, 0.0, 0.0, 0.0, 0.0, 0.0, 0.0, 0.0, 0.0, 0.0, 0.0, 0.0, 0.0, 0.0, 0.0, 0.0, 0.0, 0.0, 0.0, 0.0, 0.0, 0.0, 0.0, 0.0, 0.0, 0.0, 0.0, 0.0, 0.0, 0.0, 0.0, 0.0, 0.0, 0.0, 0.0, 0.0, 0.0, 0.0, 0.0, 0.0, 0.0, 0.0, 0.0, 0.0, 0.0, 0.0, 0.0, 0.0, 0.0, 0.0, 0.0, 0.0, 0.0, 0.0, 0.0, 0.0, 0.0, 0.0, 0.0, 0.0, 0.0, 0.0, 0.0, 0.0, 0.0, 0.0, 0.0, 0.0, 0.0, 0.0, 0.0, 0.0, 0.0, 0.0, 0.0, 0.0, 0.0, 0.0, 0.0, 0.0, 0.0, 0.0, 0.0, 0.0, 0.0, 0.0, 0.0, 0.0, 0.0, 0.0, 0.0, 0.0, 0.0, 0.0, 0.0, 0.0, 0.0, 0.0, 0.0, 0.0, 0.0, 0.0, 0.0, 0.0, 0.0, 0.0, 0.0, 0.0, 0.0, 0.0, 0.0, 0.0, 0.0, 0.0, 0.0, 0.0, 0.0, 0.0, 0.0, 0.0, 0.0, 0.0, 0.0, 0.0, 0.0, 0.0, 0.0, 0.0, 0.0, 0.0, 0.0, 0.0, 0.0, 0.0, 0.0, 0.0, 0.0, 0.0, 0.0, 0.0, 0.0, 0.0, 0.0, 0.0, 0.0, 0.0, 0.0, 0.0, 0.0, 0.0, 0.0, 0.0, 0.0, 0.0, 0.0, 0.0, 0.0, 0.0, 0.0, 0.0, 0.0, 0.0, 0.0, 0.0, 0.0, 0.0, 0.0, 0.0, 0.0, 0.0, 0.0, 0.0, 0.0, 0.0, 0.0, 0.0, 0.0, 0.0, 0.0, 0.0, 0.0, 0.0, 0.0, 0.0, 0.0, 0.0, 0.0, 0.0, 0.0, 0.0, 0.0, 0.0, 0.0, 0.0, 0.0, 0.0, 0.0, 0.0, 0.0, 0.0, 0.0, 0.0, 0.0, 0.0, 0.0, 0.0, 0.0, 0.0, 0.0, 0.0, 0.0, 0.0, 0.0, 0.0, 0.0, 0.0, 0.0, 0.0, 0.0, 0.0, 0.0, 0.0, 0.0, 0.0, 0.0, 0.0, 0.0, 0.0, 0.0, 0.0, 0.0, 0.0, 0.0, 0.0, 0.0, 0.0, 0.0, 0.0, 0.0, 0.0, 0.0, 0.0, 0.0, 0.0, 0.0, 0.0, 0.0, 0.0, 0.0, 0.0, 0.0, 0.0, 0.0, 0.0, 0.0, 0.0, 0.0, 0.0, 0.0, 0.0, 0.0, 0.0, 0.0, 0.0, 0.0, 0.0, 0.0, 0.0, 0.0, 0.0, 0.0, 0.0, 0.0, 0.0, 0.0, 0.0, 0.0, 0.0, 0.0, 0.0, 0.0, 0.0, 0.0, 0.0, 0.0, 0.0, 0.0, 0.0, 0.0, 0.0, 0.0, 0.0, 0.0, 0.0, 0.0, 0.0, 0.0, 0.0, 0.0, 0.0, 0.0, 0.0, 0.0, 0.0, 0.0, 0.0, 0.0, 0.0, 0.0, 0.0, 0.0, 0.0, 0.0, 0.0, 0.0, 0.0, 0.0, 0.0, 0.0, 0.0, 0.0, 0.0, 0.0, 0.0, 0.0, 0.0, 0.0, 0.0, 0.0, 0.0, 0.0, 0.0, 0.0, 0.0, 0.0, 0.0, 0.0, 0.0, 0.0, 0.0, 0.0, 0.0, 0.0, 0.0, 0.0, 0.0, 0.0, 0.0, 0.0, 0.0, 0.0, 0.0, 0.0, 0.0, 0.0, 0.0, 0.0, 0.0, 0.0, 0.0, 0.0, 0.0, 0.0, 0.0, 0.0, 0.0, 0.0, 0.0, 0.0, 0.0, 0.0, 0.0, 0.0, 0.0, 0.0, 0.0, 0.0, 0.0, 0.0, 0.0, 0.0, 0.0, 0.0, 0.0, 0.0, 0.0, 0.0, 0.0, 0.0, 0.0, 0.0, 0.0, 0.0, 0.0, 0.0, 0.0, 0.0])
me_circle_002.materials.append(mat_pot)
me_circle_002.update()

# ---- objects
ob_circle = bpy.data.objects.new('Circle', me_circle)
ob_circle_001 = bpy.data.objects.new('Circle.001', me_circle_001)
ob_circle_002 = bpy.data.objects.new('Circle.002', me_circle_002)

# ---- transforms, parenting, visibility, modifiers, constraints
ob_circle.location = (-0.2843, -0.3064, 3.425)
ob_circle.rotation_euler = (0.0, 0.4707, 0.0)
ob_circle.scale = (0.1648, 0.1648, 0.1648)
ob_circle_001.location = (-0.2133, -0.2298, 0.9447)
ob_circle_001.scale = (0.1, 0.1, 0.1)
ob_circle_002.location = (-0.2133, -0.2298, 1.047)
ob_circle_002.scale = (0.5885, 0.5885, 0.5885)

# ---- collection membership
col_collection.objects.link(ob_circle)
col_collection.objects.link(ob_circle_001)
col_collection.objects.link(ob_circle_002)

# ---- scene / render settings (as saved in the file)
scene.frame_start = 1; scene.frame_end = 250; scene.frame_set(2)
scene.render.engine = 'BLENDER_EEVEE_NEXT'
scene.cycles.sampling_pattern = 'TABULATED_SOBOL'
bpy.context.view_layer.update()

# ---- added for rendering (the .blend has no active camera and no usable light): camera, sun
cam_auto = bpy.data.cameras.new('AutoCamera')
cam_auto.lens = 50.0
cam_auto.sensor_width = 36.0
cam_auto.clip_end = 1000.0
ob_auto_camera = bpy.data.objects.new('AutoCamera', cam_auto)
scene.collection.objects.link(ob_auto_camera)
ob_auto_camera.location = (4.06535, -5.4516, 5.43469)
ob_auto_camera.rotation_euler = (1.09748, -7.21219e-08, 0.694738)
scene.camera = ob_auto_camera
light_auto_sun = bpy.data.lights.new('AutoSun', 'SUN')
light_auto_sun.energy = 3.0
light_auto_sun.angle = 0.0523599
ob_auto_sun = bpy.data.objects.new('AutoSun', light_auto_sun)
scene.collection.objects.link(ob_auto_sun)
ob_auto_sun.rotation_euler = (0.872665, 0.174533, 0.523599)
bpy.context.view_layer.update()
